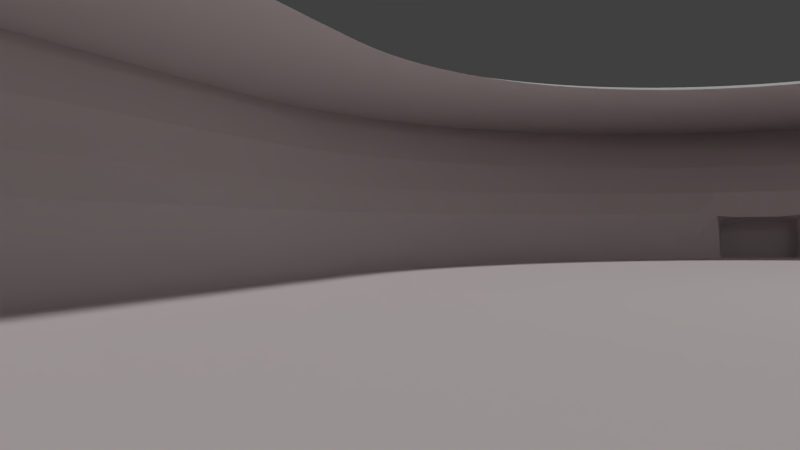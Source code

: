 # Source: Arene_projet.blend  (saved by Blender 2.75.0; exported with 4.5.12 LTS)
import bpy
from mathutils import Matrix  # noqa: F401  (used for matrix-valued properties, if any)

bpy.ops.wm.read_factory_settings(use_empty=True)
scene = bpy.context.scene
scene.name = 'Scene'

# ---- collections
col_collection_1 = bpy.data.collections.new('Collection 1'); scene.collection.children.link(col_collection_1)

# ---- materials (node trees are filled in below, after node groups)
mat_sol = bpy.data.materials.new('sol')
mat_sol.alpha_threshold = 0.0
mat_sol.use_transparent_shadow = False
mat_sol.diffuse_color = (0.8, 0.7295, 0.7295, 1.0)
mat_sol.roughness = 0.5
mat_verre = bpy.data.materials.new('verre')
mat_verre.alpha_threshold = 0.0
mat_verre.use_transparent_shadow = False
mat_verre.roughness = 0.5

# ---- material node trees

# ---- world
world_world = bpy.data.worlds.new('World'); scene.world = world_world
world_world.color = (0.05088, 0.05088, 0.05088)
world_world.use_sun_shadow = False
world_world.sun_shadow_jitter_overblur = 0.0
world_world.cycles.sampling_method = 'MANUAL'
world_world.cycles.sample_map_resolution = 256

# ---- cameras
cam_camera = bpy.data.cameras.new('Camera')
cam_camera.clip_end = 100.0
cam_camera.lens = 35.0
cam_camera.sensor_width = 32.0
cam_camera.sensor_height = 18.0
cam_camera.ortho_scale = 7.314
cam_camera.dof.focus_distance = 0.0
cam_camera.dof.aperture_fstop = 128.0

# ---- lights
light_sun = bpy.data.lights.new('Sun', 'SUN')
light_sun.transmission_factor = 0.0
light_sun.angle = 0.1993
light_sun.energy = 1.0
light_sun.shadow_buffer_clip_start = 0.5
light_sun.shadow_soft_size = 0.1
light_sun.shadow_cascade_max_distance = 1000.0
light_sun.cycles.use_multiple_importance_sampling = False
light_lamp = bpy.data.lights.new('Lamp', 'POINT')
light_lamp.transmission_factor = 0.0
light_lamp.cutoff_distance = 30.0
light_lamp.energy = 100.0
light_lamp.shadow_buffer_clip_start = 1.001
light_lamp.shadow_soft_size = 0.1
light_lamp.shadow_maximum_resolution = 0.006
light_lamp.use_absolute_resolution = True
light_lamp.cycles.use_multiple_importance_sampling = False

# ---- meshes
me_torus = bpy.data.meshes.new('Torus')
me_torus.from_pydata([(1.47, 0.5715, 0.2241), (1.446, 0.5781, 0.3841), (1.338, 0.5781, 0.4914), (1.161, 0.452, 0.4739), (0.912, 0.3727, 0.2556), (0.8126, 0.373, 0.1199), (0.7534, 0.4867, 0.0), (0.7863, 0.4867, -0.1229), (0.8762, 0.4867, -0.2129), (0.9989, 0.4867, -0.2458), (1.122, 0.4867, -0.2129), (1.227, 0.4933, -0.1081), (1.458, 0.8996, 0.2241), (1.433, 0.9021, 0.3841), (1.327, 0.8844, 0.4914), (1.152, 0.8333, 0.4739), (0.9042, 0.7233, 0.2556), (0.8057, 0.6752, 0.1199), (0.7469, 0.6824, 0.0), (0.7796, 0.6878, -0.1229), (0.8687, 0.7027, -0.2129), (0.9904, 0.7231, -0.2458), (1.112, 0.7434, -0.2129), (1.216, 0.7673, -0.1081), (1.42, 1.139, 0.2241), (1.396, 1.137, 0.3841), (1.293, 1.102, 0.4914), (1.122, 1.026, 0.4739), (0.8809, 0.8754, 0.2556), (0.785, 0.8107, 0.1199), (0.7277, 0.805, 0.0), (0.7595, 0.8158, -0.1229), (0.8463, 0.8453, -0.2129), (0.9649, 0.8857, -0.2458), (1.083, 0.926, -0.2129), (1.185, 0.967, -0.1081), (1.358, 1.37, 0.2241), (1.336, 1.365, 0.3841), (1.237, 1.313, 0.4914), (1.073, 1.209, 0.4739), (0.8426, 1.019, 0.2556), (0.7508, 0.9385, 0.1199), (0.696, 0.9234, 0.0), (0.7264, 0.9394, -0.1229), (0.8095, 0.9831, -0.2129), (0.9229, 1.043, -0.2458), (1.036, 1.102, -0.2129), (1.133, 1.16, -0.1081), (1.273, 1.589, 0.2241), (1.252, 1.58, 0.3841), (1.159, 1.512, 0.4914), (1.006, 1.382, 0.4739), (0.7898, 1.154, 0.2556), (0.7038, 1.059, 0.1199), (0.6525, 1.036, 0.0), (0.6809, 1.056, -0.1229), (0.7588, 1.113, -0.2129), (0.8651, 1.191, -0.2458), (0.9714, 1.269, -0.2129), (1.062, 1.342, -0.1081), (1.166, 1.792, 0.2241), (1.147, 1.779, 0.3841), (1.062, 1.697, 0.4914), (0.9215, 1.542, 0.4739), (0.7235, 1.28, 0.2556), (0.6447, 1.172, 0.1199), (0.5977, 1.14, 0.0), (0.6238, 1.165, -0.1229), (0.6951, 1.234, -0.2129), (0.7925, 1.329, -0.2458), (0.8899, 1.424, -0.2129), (0.9732, 1.512, -0.1081), (1.04, 1.975, 0.2241), (1.022, 1.96, 0.3841), (0.9465, 1.864, 0.4914), (0.8213, 1.687, 0.4739), (0.6449, 1.394, 0.2556), (0.5746, 1.273, 0.1199), (0.5327, 1.234, 0.0), (0.556, 1.263, -0.1229), (0.6195, 1.344, -0.2129), (0.7064, 1.454, -0.2458), (0.7932, 1.564, -0.2129), (0.8674, 1.665, -0.1081), (0.8951, 2.136, 0.2241), (0.8801, 2.118, 0.3841), (0.8148, 2.01, 0.4914), (0.7071, 1.814, 0.4739), (0.5552, 1.494, 0.2556), (0.4947, 1.362, 0.1199), (0.4586, 1.316, 0.0), (0.4787, 1.349, -0.1229), (0.5334, 1.44, -0.2129), (0.6081, 1.563, -0.2458), (0.6829, 1.687, -0.2129), (0.7468, 1.799, -0.1081), (0.7351, 2.272, 0.2241), (0.7229, 2.251, 0.3841), (0.6692, 2.134, 0.4914), (0.5807, 1.921, 0.4739), (0.456, 1.578, 0.2556), (0.4063, 1.437, 0.1199), (0.3767, 1.385, 0.0), (0.3931, 1.422, -0.1229), (0.4381, 1.52, -0.2129), (0.4995, 1.655, -0.2458), (0.5609, 1.79, -0.2129), (0.6133, 1.912, -0.1081), (0.5627, 2.38, 0.2241), (0.5533, 2.357, 0.3841), (0.5122, 2.232, 0.4914), (0.4445, 2.006, 0.4739), (0.349, 1.645, 0.2556), (0.311, 1.497, 0.1199), (0.2883, 1.441, 0.0), (0.3009, 1.479, -0.1229), (0.3353, 1.585, -0.2129), (0.3823, 1.729, -0.2458), (0.4293, 1.873, -0.2129), (0.4694, 2.002, -0.1081), (0.3805, 2.458, 0.2241), (0.3742, 2.435, 0.3841), (0.3464, 2.303, 0.4914), (0.3006, 2.068, 0.4739), (0.236, 1.694, 0.2556), (0.2103, 1.54, 0.1199), (0.195, 1.481, 0.0), (0.2035, 1.521, -0.1229), (0.2268, 1.631, -0.2129), (0.2585, 1.782, -0.2458), (0.2903, 1.932, -0.2129), (0.3175, 2.068, -0.1081), (0.1919, 2.506, 0.2241), (0.1887, 2.481, 0.3841), (0.1747, 2.347, 0.4914), (0.1516, 2.106, 0.4739), (0.119, 1.724, 0.2556), (0.1059, 1.582, 0.1124), (0.09825, 1.512, -0.001516), (0.1026, 1.547, -0.1229), (0.1144, 1.66, -0.2129), (0.1304, 1.814, -0.2458), (0.1464, 1.969, -0.2129), (0.1601, 2.107, -0.1081), (5.914e-08, 2.522, 0.2241), (1.161e-07, 2.497, 0.3841), (1.247e-07, 2.361, 0.4914), (4.796e-08, 2.119, 0.4739), (7.8e-09, 1.734, 0.2559), (1.49e-08, 1.595, 0.1084), (6.24e-08, 1.52, -0.009707), (4.284e-08, 1.555, -0.1229), (5.588e-08, 1.669, -0.2129), (5.96e-08, 1.825, -0.2458), (8.196e-08, 1.981, -0.2129), (7.73e-08, 2.121, -0.1081), (-0.1919, 2.506, 0.2241), (-0.1887, 2.481, 0.3841), (-0.1747, 2.347, 0.4914), (-0.1516, 2.106, 0.4739), (-0.119, 1.724, 0.2556), (-0.104, 1.582, 0.1124), (-0.09825, 1.512, -0.001516), (-0.1026, 1.547, -0.1229), (-0.1144, 1.66, -0.2129), (-0.1304, 1.814, -0.2458), (-0.1464, 1.969, -0.2129), (-0.1601, 2.107, -0.1081), (-0.3805, 2.458, 0.2241), (-0.3742, 2.435, 0.3841), (-0.3464, 2.303, 0.4914), (-0.3006, 2.068, 0.4739), (-0.236, 1.694, 0.2556), (-0.2103, 1.54, 0.1199), (-0.195, 1.481, 0.0), (-0.2035, 1.521, -0.1229), (-0.2268, 1.631, -0.2129), (-0.2585, 1.782, -0.2458), (-0.2903, 1.932, -0.2129), (-0.3175, 2.068, -0.1081), (-0.5627, 2.38, 0.2241), (-0.5533, 2.357, 0.3841), (-0.5122, 2.232, 0.4914), (-0.4445, 2.006, 0.4739), (-0.349, 1.645, 0.2556), (-0.311, 1.497, 0.1199), (-0.2883, 1.441, 0.0), (-0.3009, 1.479, -0.1229), (-0.3353, 1.585, -0.2129), (-0.3823, 1.729, -0.2458), (-0.4293, 1.873, -0.2129), (-0.4694, 2.002, -0.1081), (-0.7351, 2.272, 0.2241), (-0.7229, 2.251, 0.3841), (-0.6692, 2.134, 0.4914), (-0.5807, 1.921, 0.4739), (-0.456, 1.578, 0.2556), (-0.4063, 1.437, 0.1199), (-0.3767, 1.385, 0.0), (-0.3931, 1.422, -0.1229), (-0.4381, 1.52, -0.2129), (-0.4995, 1.655, -0.2458), (-0.5609, 1.79, -0.2129), (-0.6133, 1.912, -0.1081), (-0.8951, 2.136, 0.2241), (-0.8801, 2.118, 0.3841), (-0.8148, 2.01, 0.4914), (-0.7071, 1.814, 0.4739), (-0.5552, 1.494, 0.2556), (-0.4947, 1.362, 0.1199), (-0.4586, 1.316, 0.0), (-0.4787, 1.349, -0.1229), (-0.5334, 1.44, -0.2129), (-0.6081, 1.563, -0.2458), (-0.6828, 1.687, -0.2129), (-0.7468, 1.799, -0.1081), (-1.04, 1.975, 0.2241), (-1.022, 1.96, 0.3841), (-0.9465, 1.864, 0.4914), (-0.8213, 1.687, 0.4739), (-0.6449, 1.394, 0.2556), (-0.5746, 1.273, 0.1199), (-0.5327, 1.234, 0.0), (-0.556, 1.263, -0.1229), (-0.6195, 1.344, -0.2129), (-0.7064, 1.454, -0.2458), (-0.7932, 1.564, -0.2129), (-0.8674, 1.665, -0.1081), (-1.166, 1.792, 0.2241), (-1.147, 1.779, 0.3841), (-1.062, 1.697, 0.4914), (-0.9215, 1.542, 0.4739), (-0.7235, 1.28, 0.2556), (-0.6447, 1.172, 0.1199), (-0.5977, 1.14, 0.0), (-0.6238, 1.165, -0.1229), (-0.6951, 1.234, -0.2129), (-0.7925, 1.329, -0.2458), (-0.8899, 1.424, -0.2129), (-0.9732, 1.512, -0.1081), (-1.273, 1.589, 0.2241), (-1.252, 1.58, 0.3841), (-1.159, 1.512, 0.4914), (-1.006, 1.382, 0.4739), (-0.7898, 1.154, 0.2556), (-0.7038, 1.059, 0.1199), (-0.6525, 1.036, 0.0), (-0.6809, 1.056, -0.1229), (-0.7588, 1.113, -0.2129), (-0.8651, 1.191, -0.2458), (-0.9714, 1.269, -0.2129), (-1.062, 1.342, -0.1081), (-1.358, 1.37, 0.2241), (-1.336, 1.365, 0.3841), (-1.237, 1.313, 0.4914), (-1.073, 1.209, 0.4739), (-0.8426, 1.019, 0.2556), (-0.7508, 0.9385, 0.1199), (-0.696, 0.9234, 0.0), (-0.7264, 0.9394, -0.1229), (-0.8095, 0.9831, -0.2129), (-0.9229, 1.043, -0.2458), (-1.036, 1.102, -0.2129), (-1.133, 1.16, -0.1081), (-1.42, 1.139, 0.2241), (-1.396, 1.137, 0.3841), (-1.293, 1.102, 0.4914), (-1.122, 1.026, 0.4739), (-0.8809, 0.8754, 0.2556), (-0.785, 0.8107, 0.1199), (-0.7277, 0.805, 0.0), (-0.7595, 0.8158, -0.1229), (-0.8463, 0.8453, -0.2129), (-0.9649, 0.8857, -0.2458), (-1.083, 0.926, -0.2129), (-1.185, 0.967, -0.1081), (-1.458, 0.8996, 0.2241), (-1.433, 0.9021, 0.3841), (-1.327, 0.8844, 0.4914), (-1.152, 0.8333, 0.4739), (-0.9042, 0.7233, 0.2556), (-0.8057, 0.6752, 0.1199), (-0.7469, 0.6824, 0.0), (-0.7796, 0.6878, -0.1229), (-0.8687, 0.7027, -0.2129), (-0.9904, 0.7231, -0.2458), (-1.112, 0.7434, -0.2129), (-1.216, 0.7673, -0.1081), (-1.47, 0.5715, 0.2241), (-1.446, 0.5781, 0.3841), (-1.338, 0.5781, 0.4914), (-1.161, 0.452, 0.4739), (-0.912, 0.3727, 0.2556), (-0.8126, 0.373, 0.1199), (-0.7534, 0.4867, 0.0), (-0.7863, 0.4867, -0.1229), (-0.8762, 0.4867, -0.2129), (-0.9989, 0.4867, -0.2458), (-1.122, 0.4867, -0.2129), (-1.227, 0.4933, -0.1081), (-1.202, 0.0186, 0.0), (-0.89, -0.0002178, 0.0), (-0.534, -0.0002178, 0.0), (-0.178, -0.0002178, 0.0), (0.178, -0.0002178, 0.0), (0.534, -0.0002178, 0.0), (0.89, -0.0002178, 0.0), (1.202, 0.0186, 0.0), (-1.215, 0.3349, 0.0), (-0.89, 0.3349, 0.0), (-0.534, 0.3349, 0.0), (-0.178, 0.3349, 0.0), (0.178, 0.3349, 0.0), (0.534, 0.3349, 0.0), (0.89, 0.3349, 0.0), (1.214, 0.3349, 0.0), (-1.185, 0.7301, 0.0), (-0.8887, 0.7866, 0.0), (-0.534, 0.7866, 0.0), (-0.178, 0.7866, 0.0), (0.178, 0.7866, 0.0), (0.534, 0.7866, 0.0), (0.8883, 0.7866, 0.0), (1.181, 0.7301, 0.0), (-0.8604, 1.238, 0.0), (-0.534, 1.238, 0.0), (-0.178, 1.238, 0.0), (0.178, 1.238, 0.0), (0.534, 1.238, 0.0), (0.8604, 1.238, 0.0), (-0.8455, 1.634, 0.0), (-0.534, 1.652, 0.0), (-0.178, 1.69, 0.0), (0.178, 1.69, 0.0), (0.534, 1.652, 0.0), (0.8455, 1.634, 0.0), (-0.1335, 2.085, 0.0), (0.1335, 2.085, 0.0), (0.09205, 1.639, -0.02061), (7.637e-08, 1.643, -0.02842), (-0.0956, 1.676, 0.08877), (-0.09205, 1.639, -0.02061), (5.227e-08, 1.685, 0.09658), (0.0956, 1.676, 0.08877), (0.09205, 1.648, -0.0225), (7.753e-08, 1.652, -0.03032), (-0.0956, 1.685, 0.08687), (-0.09205, 1.648, -0.0225), (5.297e-08, 1.694, 0.09468), (0.0956, 1.685, 0.08687), (0.0901, 1.649, -0.0199), (7.555e-08, 1.654, -0.0225), (-0.09338, 1.684, 0.08427), (-0.0901, 1.649, -0.0199), (5.518e-08, 1.692, 0.08687), (0.09338, 1.684, 0.08427), (-0.8652, 1.012, -0.2333), (-0.05964, 1.731, 0.2559), (0.2525, 1.501, -0.1229), (0.479, 1.336, 0.06192), (-1.47, 0.5781, 0.312), (-0.4142, 1.468, -0.1708), (1.223, 0.6659, -0.1081), (-0.4062, 1.802, -0.2333), (0.8433, 0.6878, 0.1771), (-0.5544, 1.61, -0.2458), (-0.9977, 0.9494, 0.3718), (-0.9787, 0.8046, -0.2458), (0.8297, 1.261, -0.2458), (-0.4033, 1.614, 0.2556), (0.3871, 1.554, -0.2129), (0.9868, 1.915, 0.4412), (0.4181, 1.352, 0.0), (0.8079, 1.733, -0.1081), (0.7044, 0.9984, -0.1229), (-0.9278, 1.461, -0.1708), (0.3027, 1.991, -0.1708), (0.8747, 0.02424, -0.2117), (-0.895, 1.118, -0.2458), (-0.4298, 2.269, 0.4914), (0.1532, 1.535, -0.1229), (-0.8194, 1.408, 0.3718), (-0.1822, 2.418, 0.4412), (0.2201, 1.593, 0.1771), (-0.9542, 1.112, 0.3718), (-0.4663, 1.329, -0.0625), (1.368, 1.252, 0.3841), (0.6257, 1.088, 0.0), (0.8194, 1.408, 0.3718), (-0.9964, 0.01585, -0.2444), (0.09606, 2.516, 0.2241), (0.5307, 1.724, -0.2333), (1.307, 1.054, 0.05621), (-0.7594, 0.6845, -0.0625), (0.1385, 1.893, -0.2333), (-0.07328, 1.976, -0.2129), (1.47, 0.5781, 0.312), (0.8652, 1.012, -0.2333), (1.118, 0.6506, -0.2129), (0.5178, 1.407, 0.1771), (-0.8943, 0.8015, 0.2556), (-0.7692, 0.8752, 0.1199), (-0.1982, 1.496, -0.0625), (-0.5771, 1.393, -0.2129), (-1.22, 1.076, 0.5092), (-0.3593, 1.468, 0.1199), (0.5905, 1.215, -0.1229), (-1.158, 0.705, 0.4739), (0.4413, 1.693, -0.2458), (0.05137, 1.552, -0.1229), (1.039, 1.982, 0.312), (-0.7869, 0.4528, 0.06192), (0.4513, 1.401, 0.1199), (0.8001, 0.8296, -0.1708), (0.8178, 1.088, 0.2556), (1.227, -0.0007403, -0.1024), (-0.7174, 1.083, -0.1708), (-1.005, 1.186, -0.2129), (-1.019, 1.428, -0.1081), (-1.384, 0.8938, 0.4412), (-0.6748, 1.208, 0.1771), (-0.6316, 2.049, 0.5092), (-0.3732, 2.04, 0.4739), (0.8816, 1.938, 0.4914), (8.708e-08, 2.528, 0.312), (-0.542, 1.959, -0.1081), (1.024, 0.7773, 0.3718), (0.3612, 2.373, 0.4412), (-0.06526, 1.821, -0.2458), (-0.8495, 2.068, 0.4412), (-1.118, 0.007453, -0.2117), (-0.1348, 1.91, 0.3718), (0.6763, 2.096, 0.05621), (1.166, 1.798, 0.312), (1.391, 1.255, 0.2241), (0.4834, 2.142, 0.5092), (-0.5066, 1.538, 0.2556), (0.6288, 1.65, 0.3718), (-0.7388, 1.627, -0.2129), (-0.2144, 1.573, -0.1708), (0.4956, 1.833, -0.2129), (-0.751, 0.6201, 0.0), (1.019, 1.428, -0.1081), (-0.5905, 1.215, -0.1229), (-0.2201, 1.593, 0.1771), (0.04908, 1.517, -0.009707), (1.025, 0.9062, -0.2333), (1.416, 1.02, 0.3841), (-0.5914, 2.184, 0.4914), (-0.4364, 1.386, -0.1229), (-0.4721, 2.421, 0.2241), (0.7398, 0.8091, -0.0625), (0.8234, 1.972, 0.05621), (-0.811, 1.152, -0.2333), (0.2424, 1.705, -0.2333), (-1.139, 0.9319, 0.4739), (-1.221, 1.691, 0.2241), (1.209, 1.548, 0.4412), (1.295, 1.473, 0.3841), (0.9522, 2.04, 0.3841), (1.252, 0.8698, 0.5092), (0.1982, 1.496, -0.0625), (0.827, 1.607, -0.1708), (-0.6014, 1.314, 0.1771), (1.099, 1.118, 0.4739), (-0.05724, 1.666, -0.2129), (-0.1649, 2.25, 0.5092), (-0.8178, 1.088, 0.2556), (-1.227, -0.0007403, -0.1024), (0.4142, 1.468, -0.1708), (-1.201, 1.681, 0.3841), (1.25, 1.267, 0.05621), (-0.9806, 1.073, -0.2333), (-0.8949, 2.143, 0.312), (-0.3584, 1.655, -0.2333), (0.2817, 2.46, 0.3841), (-0.6579, 1.51, -0.2458), (0.8733, 0.6302, -0.2129), (0.7802, 0.6744, 0.06192), (-0.9046, 0.8652, -0.2333), (-0.5564, 1.25, 0.06192), (-0.8106, 0.5794, 0.1199), (1.13, 0.9417, -0.1708), (-0.4181, 1.352, 0.0), (0.816, 2.206, 0.2241), (-0.842, 1.377, -0.2333), (-0.3474, 1.451, -0.1229), (0.812, -0.02925, 0.1197), (-1.311, 0.9937, 0.4914), (0.06526, 1.821, -0.2458), (1.005, 1.186, -0.2129), (1.094, 1.462, 0.5092), (-1.073, 1.655, 0.05621), (0.6077, 1.149, -0.0625), (-0.6077, 1.149, -0.0625), (-0.4475, 1.929, -0.1708), (0.1527, 2.029, -0.1708), (-0.7304, 1.537, 0.3718), (0.3732, 2.04, 0.4739), (-0.09914, 1.532, 0.05996), (-0.2611, 1.52, 0.1199), (0.4682, 1.587, -0.2333), (-1.112, 1.605, 0.4914), (0.6754, 1.116, 0.1199), (-0.8747, 0.02424, -0.2117), (-1.104, 1.885, 0.2241), (0.7126, 0.8646, 0.0), (1.396, 0.5781, 0.4412), (-0.7858, 0.9636, 0.1771), (-0.08014, 2.116, -0.1081), (0.2608, 2.327, 0.4914), (0.6461, 1.626, -0.2333), (-1.368, 1.252, 0.3841), (-0.2747, 1.858, -0.2333), (0.05964, 1.731, 0.2559), (0.5179, 1.307, -0.1229), (-0.8001, 0.8296, -0.1708), (-0.7967, 0.7448, 0.1199), (-0.3269, 2.209, 0.5092), (0.658, 1.29, -0.2129), (0.5564, 1.25, 0.06192), (1.139, 0.9319, 0.4739), (-0.9099, 0.6133, 0.2556), (-1.159, 0.7513, -0.1708), (-0.4513, 1.401, 0.1199), (0.8216, 0.8299, 0.1771), (-1.013, 1.3, -0.1708), (0.9787, 0.8046, -0.2458), (0.6808, 1.857, -0.1081), (-0.3871, 1.554, -0.2129), (-0.2186, 1.952, -0.2129), (0.8945, 1.265, 0.3718), (0.6225, 1.74, -0.2129), (-0.6572, 1.197, -0.1708), (1.099, 1.252, -0.1081), (-1.307, 1.054, 0.05621), (1.235e-07, 2.433, 0.4412), (1.457, 0.9061, 0.312), (0.3805, 2.464, 0.312), (0.8949, 2.143, 0.312), (-0.7689, 1.932, 0.5092), (0.9129, -0.001305, 0.2577), (-0.7285, 0.9997, 0.1199), (0.4033, 1.614, 0.2556), (0.534, 2.299, 0.4412), (-0.04908, 1.517, -0.009707), (0.7858, 0.9636, 0.1771), (-1.266, 1.208, 0.4914), (-0.2931, 1.455, -0.0625), (0.2813, 1.609, -0.2129), (-0.812, -0.02925, 0.1197), (0.8213, 0.6948, -0.1708), (0.9317, 1.348, -0.2129), (-0.7398, 0.8091, -0.0625), (-0.4862, 1.481, -0.2129), (-0.2673, 1.876, 0.3718), (1.311, 0.9937, 0.4914), (-0.7838, 0.6228, -0.1229), (0.07593, 2.115, 0.4739), (-1.118, 0.6506, -0.2129), (-1.396, 0.5781, 0.4412), (0.5176, 2.196, 0.05621), (5.546e-09, 1.636, 0.1781), (-0.9213, 1.589, -0.1081), (0.2747, 1.858, -0.2333), (0.4642, 2.398, 0.3841), (-0.2391, 2.089, -0.1081), (0.743, 1.281, -0.2333), (-1.441, 1.02, 0.2241), (-0.743, 1.281, -0.2333), (0.5544, 1.61, -0.2458), (-0.4413, 1.693, -0.2458), (0.2037, 1.509, 0.06192), (-0.675, 0.98, 0.0), (-1.041, 1.296, 0.4739), (-0.7582, 1.219, 0.2556), (-0.9868, 1.915, 0.4412), (0.811, 1.152, -0.2333), (0.4962, 1.276, 0.0), (1.317, 1.48, 0.2241), (1.033, 0.3972, 0.3718), (0.9806, 1.073, -0.2333), (-0.5307, 1.724, -0.2333), (0.9957, 0.6404, -0.2458), (-0.317, 1.529, -0.1708), (-0.1765, 2.312, 0.05621), (0.7594, 0.6845, -0.0625), (0.1779, 1.711, 0.2556), (-1.025, 0.9062, -0.2333), (-0.5416, 1.245, -0.0625), (0.08745, 2.356, 0.4914), (0.1919, 2.512, 0.312), (0.7582, 1.219, 0.2556), (-0.7703, 0.752, -0.1229), (-0.2817, 2.46, 0.3841), (-1.263, 0.555, 0.5092), (-0.9285, 0.7127, -0.2333), (-0.6808, 1.857, -0.1081), (0.4298, 2.269, 0.4914), (0.6316, 2.049, 0.5092), (-1.358, 1.376, 0.312), (0.8729, 1.616, 0.4739), (0.6572, 1.197, -0.1708), (-0.6243, 1.152, 0.06192), (-0.2931, 1.672, 0.2556), (0.2931, 1.455, -0.0625), (0.7689, 1.932, 0.5092), (-0.5178, 1.407, 0.1771), (0.8584, 0.7743, -0.2129), (-0.111, 1.624, 0.1772), (1.107, 1.741, 0.4412), (0.9449, 0.9646, -0.2458), (0.1081, 1.6, -0.1708), (0.5356, 1.319, 0.1199), (1.334, 0.00315, 0.49), (-0.9564, 1.824, 0.05621), (-0.09445, 2.491, 0.3841), (1.263, 0.555, 0.5092), (-0.727, 0.9263, 0.06192), (-0.4962, 1.276, 0.0), (0.7438, 0.878, -0.1229), (-0.2424, 1.705, -0.2333), (-0.2865, 2.484, 0.2241), (0.5164, 1.745, 0.3718), (1.201, 1.681, 0.3841), (-0.7381, 0.7439, 0.0), (-0.8216, 0.8299, 0.1771), (0.542, 1.959, -0.1081), (1.171, 1.468, 0.05621), (1.167, 1.274, 0.5092), (-1.033, 0.3972, 0.3718), (0.1584, 1.557, 0.1197), (0.4364, 1.386, -0.1229), (0.5771, 1.393, -0.2129), (0.7601, 0.8026, 0.06192), (-0.5135, 1.966, 0.4739), (0.317, 1.529, -0.1708), (-0.9192, 1.231, -0.2333), (-0.7502, 1.392, -0.2458), (0.2144, 1.573, -0.1708), (-1.441, 0.7825, 0.3841), (-0.1385, 1.893, -0.2333), (0.6633, 1.044, -0.0625), (0.9278, 1.461, -0.1708), (-0.785, 1.049, -0.2129), (-0.735, 2.278, 0.312), (0.9099, 0.6133, 0.2556), (8.103e-08, 2.042, -0.1708), (1.384, 0.8938, 0.4412), (0.7703, 0.752, -0.1229), (-1.295, 1.473, 0.3841), (-0.6288, 1.65, 0.3718), (-0.534, 2.299, 0.4412), (0.1947, 1.799, -0.2458), (1.061, 1.015, -0.2129), (-0.7428, 2.073, 0.4914), (0.09997, 1.521, -0.0625), (-0.05137, 1.552, -0.1229), (1.441, -0.001135, 0.3832), (-1.167, 1.274, 0.5092), (0.7505, 1.51, -0.2333), (-0.5356, 1.319, 0.1199), (1.112, 1.605, 0.4914), (0.4253, 1.485, 0.1771), (-0.6633, 1.044, -0.0625), (-0.6856, 1.339, 0.2556), (0.6856, 1.339, 0.2556), (0.1468, 1.494, 0.0), (0.9542, 1.112, 0.3718), (0.05724, 1.666, -0.2129), (-0.09205, 1.576, -0.007346), (-1.223, 0.6659, -0.1081), (-0.1584, 1.557, 0.1197), (1.42, 1.145, 0.312), (-0.9129, -0.001305, 0.2577), (-0.8424, 1.495, -0.2129), (0.3584, 1.655, -0.2333), (-1.002, 1.636, 0.5092), (-0.8234, 1.972, 0.05621), (-0.1527, 2.029, -0.1708), (-1.416, 1.02, 0.3841), (0.7174, 1.083, -0.1708), (1.158, 0.705, 0.4739), (-0.9365, 0.4867, -0.2333), (0.7381, 0.7439, 0.0), (-0.3208, 1.757, -0.2458), (0.7655, 1.752, 0.4739), (0.9365, 0.4867, -0.2333), (-1.199, 1.413, 0.4914), (-0.8932, 1.794, 0.5092), (0.6496, 2.328, 0.2241), (-1.341, 0.8342, 0.05621), (0.6243, 1.152, 0.06192), (1.16, 1.064, -0.1081), (-0.8023, 2.186, 0.3841), (-0.9653, 1.463, 0.4739), (-0.7653, 0.9598, -0.1708), (0.6622, 1.398, -0.2333), (-0.5848, 1.843, -0.1708), (1.46, -0.001816, 0.2196), (0.2265, 2.09, 0.4739), (0.2931, 1.672, 0.2556), (-0.8079, 1.733, -0.1081), (0.9653, 1.463, 0.4739), (-1.13, 0.9417, -0.1708), (-0.5857, 1.301, -0.1708), (0.1822, 2.418, 0.4412), (-0.07593, 2.115, 0.4739), (0.7388, 1.627, -0.2129), (1.358, 1.376, 0.312), (-1.052, 0.7334, -0.2333), (-0.1468, 1.494, 0.0), (-0.4834, 2.142, 0.5092), (1.005, 1.781, 0.4914), (0.6978, 2.196, 0.4412), (-0.9684, 2.057, 0.2241), (-0.6461, 1.626, -0.2333), (1.334, 0.7736, 0.4914), (0.7366, 1.09, 0.1771), (-0.3602, 1.904, -0.2129), (-1.441, -0.001135, 0.3832), (0.3011, 1.467, 0.06192), (-1.353, 0.5324, 0.05621), (0.6387, 2.306, 0.3841), (-1.466, 0.778, 0.2241), (0.2865, 2.484, 0.2241), (0.6748, 1.208, 0.1771), (5.774e-08, 1.746, -0.2333), (0.8288, 0.9146, -0.2129), (0.8284, 0.4867, -0.1708), (0.727, 0.9263, 0.06192), (1.158, -0.01163, 0.4707), (-0.7076, 0.9295, -0.0625), (0.2611, 1.52, 0.1199), (0.5857, 1.301, -0.1708), (0.8106, 0.5794, 0.1199), (-0.7277, 1.175, -0.2129), (-1.099, 1.118, 0.4739), (0.2391, 2.089, -0.1081), (-0.8288, 0.9146, -0.2129), (-0.7655, 1.752, 0.4739), (0.5658, 1.187, 0.0), (1.159, 0.7513, -0.1708), (0.383, 1.399, -0.0625), (-0.7601, 0.8026, 0.06192), (-0.6622, 1.398, -0.2333), (-0.08745, 2.356, 0.4914), (0.111, 1.624, 0.1772), (1.221, 1.691, 0.2241), (0.6579, 1.51, -0.2458), (-0.3953, 1.821, 0.3718), (-0.1532, 1.535, -0.1229), (0.4475, 1.929, -0.1708), (-1.273, 1.595, 0.312), (0.4862, 1.481, -0.2129), (-1.202, 0.8675, -0.1081), (-1.334, 0.00315, 0.49), (-0.7659, 0.4867, -0.0625), (0.895, 1.118, -0.2458), (1.353, 0.5324, 0.05621), (-0.3939, 2.036, -0.1081), (0.5914, 2.184, 0.4914), (0.7529, -0.001565, 0.0), (0.8943, 0.8015, 0.2556), (-0.7044, 0.9984, -0.1229), (0.9192, 1.231, -0.2333), (-0.3935, 1.409, 0.06192), (0.3501, 2.268, 0.05621), (4.843e-08, 1.609, -0.1708), (0.2419, 1.462, 0.0), (0.7659, 0.4867, -0.0625), (0.7076, 0.9295, -0.0625), (-1.289, 1.34, 0.4412), (0.2186, 1.952, -0.2129), (0.4663, 1.329, -0.0625), (-0.8816, 1.938, 0.4914), (-0.5701, 1.5, -0.2333), (-0.1222, 1.736, -0.2333), (-0.8433, 0.6878, 0.1771), (-0.6815, 1.043, 0.06192), (0.6107, 1.223, 0.1199), (0.1348, 1.91, 0.3718), (0.3474, 1.451, -0.1229), (1.104, 1.885, 0.2241), (1.199, 1.413, 0.4914), (0.8932, 1.794, 0.5092), (-0.7438, 0.878, -0.1229), (6.449e-08, 2.326, 0.05621), (-0.5626, 2.386, 0.312), (0.645, 1.87, 0.4739), (1.348, 1.121, 0.4412), (-1.099, 0.835, -0.2129), (-1.42, 1.145, 0.312), (-0.5658, 1.187, 0.0), (-1.107, 1.741, 0.4412), (-0.1779, 1.711, 0.2556), (-0.3612, 2.373, 0.4412), (-0.8284, 0.4867, -0.1708), (1.466, 0.778, 0.2241), (-1.158, -0.01163, 0.4707), (1.061, 0.4867, -0.2333), (0.3953, 1.821, 0.3718), (-0.2813, 1.609, -0.2129), (0.6012, 1.446, 0.2556), (0.8495, 2.068, 0.4412), (-0.8297, 1.261, -0.2458), (0.09445, 2.491, 0.3841), (1.013, 1.3, -0.1708), (-1.024, 0.7773, 0.3718), (-1.391, 1.255, 0.2241), (-0.4253, 1.485, 0.1771), (5.122e-08, 1.529, -0.0625), (0.7653, 0.9598, -0.1708), (0.7838, 0.6228, -0.1229), (-0.5043, 1.391, -0.1708), (-0.2608, 2.327, 0.4914), (-0.9522, 2.04, 0.3841), (0.9285, 0.7127, -0.2333), (-0.1947, 1.799, -0.2458), (0.1649, 2.25, 0.5092), (1.099, 0.835, -0.2129), (-0.7126, 0.8646, 0.0), (-0.09606, 2.516, 0.2241), (0.4721, 2.421, 0.2241), (0.7428, 2.073, 0.4914), (1.073, 1.655, 0.05621), (1.041, 1.296, 0.4739), (-0.3011, 1.467, 0.06192), (0.735, 2.278, 0.312), (-0.827, 1.607, -0.1708), (1.086, 1.871, 0.3841), (-0.6107, 1.223, 0.1199), (0.842, 1.377, -0.2333), (-0.8506, 0.3518, 0.1771), (-1.46, -0.001816, 0.2196), (0.3255, 1.548, 0.1771), (-0.9317, 1.348, -0.2129), (-1.094, 1.462, 0.5092), (-1.061, 0.4867, -0.2333), (-0.5176, 2.196, 0.05621), (-0.9449, 0.9646, -0.2458), (-1.252, 0.8698, 0.5092), (-0.4956, 1.833, -0.2129), (-0.5164, 1.745, 0.3718), (-1.25, 1.267, 0.05621), (7.078e-08, 1.904, -0.2333), (0.751, 0.6201, 0.0), (0.8506, 0.3518, 0.1771), (-0.6531, 1.111, -0.1229), (0.08014, 2.116, -0.1081), (0.7692, 0.8752, 0.1199), (-0.7119, 1.735, -0.1708), (0.3939, 2.036, -0.1081), (-0.09997, 1.521, -0.0625), (-0.8729, 1.616, 0.4739), (0.1707, 1.647, -0.2129), (0.3935, 1.409, 0.06192), (0.1018, 1.532, 0.05996), (0.9213, 1.589, -0.1081), (-0.6763, 2.096, 0.05621), (0.5701, 1.5, -0.2333), (-0.383, 1.399, -0.0625), (-0.2419, 1.462, 0.0), (-0.3027, 1.991, -0.1708), (0.8023, 2.186, 0.3841), (0.9977, 0.9494, 0.3718), (-0.6012, 1.446, 0.2556), (-0.6387, 2.306, 0.3841), (0.4062, 1.802, -0.2333), (0.785, 1.049, -0.2129), (-0.8584, 0.7743, -0.2129), (0.9046, 0.8652, -0.2333), (0.6014, 1.314, 0.1771), (0.7967, 0.7448, 0.1199), (-0.8945, 1.265, 0.3718), (0.7855, 0.03039, -0.1222), (-1.17, 0.4867, -0.1708), (0.3593, 1.468, 0.1199), (1.273, 1.595, 0.312), (0.8635, 0.9478, 0.2556), (-0.1919, 2.512, 0.312), (0.07328, 1.976, -0.2129), (-0.05202, 1.59, 0.1083), (-0.7529, -0.001565, 0.0), (-0.479, 1.336, 0.06192), (-1.005, 1.781, 0.4914), (-0.1081, 1.6, -0.1708), (0.5848, 1.843, -0.1708), (0.8424, 1.495, -0.2129), (1.341, 0.8342, 0.05621), (-0.7802, 0.6744, 0.06192), (0.1222, 1.736, -0.2333), (-0.816, 2.206, 0.2241), (1.289, 1.34, 0.4412), (-1.08, 1.125, -0.1708), (0.5043, 1.391, -0.1708), (-0.5179, 1.307, -0.1229), (-0.8635, 0.9478, 0.2556), (-0.3329, 1.414, 0.0), (1.22, 1.076, 0.5092), (-0.2525, 1.501, -0.1229), (-1.334, 0.7736, 0.4914), (-1.348, 1.121, 0.4412), (-1.166, 1.798, 0.312), (-0.3805, 2.464, 0.312), (0.6815, 1.043, 0.06192), (1.441, 0.7825, 0.3841), (0.7304, 1.537, 0.3718), (0.7285, 0.9997, 0.1199), (1.118, 0.007453, -0.2117), (-0.9957, 0.6404, -0.2458), (1.17, 0.4867, -0.1708), (0.3329, 1.414, 0.0), (-0.7366, 1.09, 0.1771), (0.5066, 1.538, 0.2556), (0.6531, 1.111, -0.1229), (-1.16, 1.064, -0.1081), (-1.099, 1.252, -0.1081), (-0.658, 1.29, -0.2129), (-1.457, 0.9061, 0.312), (-0.6978, 2.196, 0.4412), (2.084e-08, 1.921, 0.3718), (-0.6754, 1.116, 0.1199), (0.3269, 2.209, 0.5092), (-1.039, 1.982, 0.312), (0.3208, 1.757, -0.2458), (0.9564, 1.824, 0.05621), (-0.7855, 0.03039, -0.1222), (-1.317, 1.48, 0.2241), (1.441, 1.02, 0.2241), (1.052, 0.7334, -0.2333), (-1.086, 1.871, 0.3841), (-0.2265, 2.09, 0.4739), (-0.645, 1.87, 0.4739), (0.7502, 1.392, -0.2458), (1.08, 1.125, -0.1708), (0.7119, 1.735, -0.1708), (1.202, 0.8675, -0.1081), (-0.4682, 1.587, -0.2333), (-0.6225, 1.74, -0.2129), (-0.3255, 1.548, 0.1771), (-0.7505, 1.51, -0.2333), (-0.1707, 1.647, -0.2129), (-0.8733, 0.6302, -0.2129), (-0.2037, 1.509, 0.06192), (0.7277, 1.175, -0.2129), (0.05202, 1.59, 0.1083), (0.5416, 1.245, -0.0625), (0.675, 0.98, 0.0), (-0.4642, 2.398, 0.3841), (-0.3501, 2.268, 0.05621), (0.9964, 0.01585, -0.2444), (-1.061, 1.015, -0.2129), (-1.209, 1.548, 0.4412), (-0.6496, 2.328, 0.2241), (-0.6257, 1.088, 0.0), (1.016e-07, 2.264, 0.5092), (0.7869, 0.4528, 0.06192), (0.3602, 1.904, -0.2129), (0.2673, 1.876, 0.3718), (1.266, 1.208, 0.4914), (0.5135, 1.966, 0.4739), (0.9684, 2.057, 0.2241), (1.002, 1.636, 0.5092), (-1.171, 1.468, 0.05621), (0.5626, 2.386, 0.312), (-0.8213, 0.6948, -0.1708), (0.1765, 2.312, 0.05621), (-1.068, -0.0002178, 0.0), (-0.712, -0.0002178, 0.0), (-0.356, -0.0002178, 0.0), (1.49e-08, -0.0002178, 0.0), (0.356, -0.0002178, 0.0), (0.712, -0.0002178, 0.0), (1.068, -0.0002178, 0.0), (-1.216, 0.109, 0.0), (-0.89, 0.109, 0.0), (-1.067, 0.3349, 0.0), (-0.534, 0.109, 0.0), (-0.712, 0.3349, 0.0), (-0.178, 0.109, 0.0), (-0.356, 0.3349, 0.0), (0.178, 0.109, 0.0), (1.49e-08, 0.3349, 0.0), (0.534, 0.109, 0.0), (0.356, 0.3349, 0.0), (0.89, 0.109, 0.0), (0.712, 0.3349, 0.0), (1.216, 0.109, 0.0), (1.067, 0.3349, 0.0), (-1.206, 0.5607, 0.0), (-0.8894, 0.5607, 0.0), (-1.058, 0.749, 0.0), (-0.534, 0.5607, 0.0), (-0.712, 0.7866, 0.0), (-0.178, 0.5607, 0.0), (-0.356, 0.7866, 0.0), (0.178, 0.5607, 0.0), (1.49e-08, 0.7866, 0.0), (0.534, 0.5607, 0.0), (0.356, 0.7866, 0.0), (0.8892, 0.5607, 0.0), (0.712, 0.7866, 0.0), (1.204, 0.5607, 0.0), (1.055, 0.749, 0.0), (-0.8604, 1.012, 0.0), (-0.534, 1.012, 0.0), (-0.712, 1.238, 0.0), (-0.178, 1.012, 0.0), (-0.356, 1.238, 0.0), (0.178, 1.012, 0.0), (1.49e-08, 1.238, 0.0), (0.534, 1.012, 0.0), (0.356, 1.238, 0.0), (0.8604, 1.012, 0.0), (0.712, 1.238, 0.0), (-0.8604, 1.464, 0.0), (-0.534, 1.464, 0.0), (-0.712, 1.652, 0.0), (-0.178, 1.464, 0.0), (-0.356, 1.652, 0.0), (0.178, 1.464, 0.0), (1.49e-08, 1.69, 0.0), (0.534, 1.464, 0.0), (0.356, 1.652, 0.0), (0.8604, 1.464, 0.0), (0.712, 1.652, 0.0), (-0.1483, 1.916, 0.0), (0.1483, 1.916, 0.0), (1.49e-08, 2.104, 0.0), (0.04895, 1.64, -0.02842), (-0.1001, 1.657, 0.03408), (-0.04895, 1.64, -0.02842), (0.1001, 1.657, 0.03408), (-0.05113, 1.682, 0.09658), (0.05113, 1.682, 0.09658), (-0.09569, 1.616, 0.1014), (0.09569, 1.616, 0.1014), (0.09205, 1.576, -0.007346), (7.043e-08, 1.58, -0.01516), (4.109e-08, 1.627, 0.1089), (0.04895, 1.649, -0.03032), (-0.1001, 1.666, 0.03218), (-0.04895, 1.649, -0.03032), (0.1001, 1.666, 0.03218), (-0.05113, 1.691, 0.09468), (0.05113, 1.691, 0.09468), (-0.09205, 1.648, -0.0225), (-0.0956, 1.685, 0.08687), (5.285e-08, 1.694, 0.09468), (7.707e-08, 1.652, -0.03032), (0.0956, 1.685, 0.08687), (0.09205, 1.648, -0.0225), (0.04908, 1.651, -0.0225), (-0.09383, 1.666, 0.03218), (-0.04908, 1.651, -0.0225), (6.496e-08, 1.673, 0.03218), (0.09383, 1.666, 0.03218), (-0.051, 1.688, 0.08687), (0.051, 1.688, 0.08687), (5.285e-08, 1.694, 0.09468), (0.0956, 1.685, 0.08687), (0.09205, 1.648, -0.0225), (7.707e-08, 1.652, -0.03032), (-0.09205, 1.648, -0.0225), (-0.0956, 1.685, 0.08687), (-0.04895, 1.649, -0.03032), (-0.05113, 1.691, 0.09468), (-0.1001, 1.666, 0.03218), (0.1001, 1.666, 0.03218), (-0.05004, 1.67, 0.03218), (0.05004, 1.67, 0.03218), (0.1001, 1.666, 0.03218), (0.04895, 1.649, -0.03032), (0.05113, 1.691, 0.09468), (0.05113, 1.691, 0.09468), (0.04895, 1.649, -0.03032), (0.05123, 1.624, 0.1087), (-0.05123, 1.624, 0.1087), (-0.04895, 1.577, -0.01516), (0.04895, 1.577, -0.01516), (-0.1001, 1.666, 0.03218), (1.49e-08, 1.916, 0.0), (0.712, 1.464, 0.0), (0.356, 1.464, 0.0), (1.49e-08, 1.464, 0.0), (-0.356, 1.464, 0.0), (-0.712, 1.464, 0.0), (0.712, 1.012, 0.0), (0.356, 1.012, 0.0), (1.49e-08, 1.012, 0.0), (-0.356, 1.012, 0.0), (-0.712, 1.012, 0.0), (1.061, 0.5607, 0.0), (0.712, 0.5607, 0.0), (0.356, 0.5607, 0.0), (1.49e-08, 0.5607, 0.0), (-0.356, 0.5607, 0.0), (-0.712, 0.5607, 0.0), (-1.063, 0.5607, 0.0), (1.068, 0.109, 0.0), (0.712, 0.109, 0.0), (0.356, 0.109, 0.0), (1.49e-08, 0.109, 0.0), (-0.356, 0.109, 0.0), (-0.712, 0.109, 0.0), (-1.068, 0.109, 0.0), (1.349, -0.001732, 0.05621), (1.167, 0.004065, -0.1708), (1.059, 0.01154, -0.2333), (0.9342, 0.02016, -0.2333), (0.8263, 0.02763, -0.1708), (0.764, 0.03194, -0.0625), (0.7855, -0.0316, 0.06172), (0.8506, -0.02058, 0.178), (1.032, -0.00973, 0.3712), (1.259, -0.001049, 0.5071), (1.392, 0.002155, 0.4412), (1.466, -0.002992, 0.312), (-0.05113, 1.691, 0.09468), (-0.04895, 1.649, -0.03032), (-1.349, -0.001732, 0.05621), (-1.167, 0.004065, -0.1708), (-1.059, 0.01154, -0.2333), (-0.9342, 0.02016, -0.2333), (-0.8263, 0.02763, -0.1708), (-0.764, 0.03194, -0.0625), (-0.7855, -0.0316, 0.06172), (-0.8506, -0.02058, 0.178), (-1.032, -0.00973, 0.3712), (-1.259, -0.001049, 0.5071), (-1.392, 0.002155, 0.4412), (-1.466, -0.002992, 0.312), (-1.348, 0.7223, 0.05621), (-1.166, 0.6546, -0.1708), (-1.058, 0.6456, -0.2333), (-0.9335, 0.6352, -0.2333), (-0.8257, 0.6263, -0.1708), (-0.7635, 0.6211, -0.0625), (-0.7846, 0.6069, 0.06192), (-0.8486, 0.5834, 0.1771), (-1.03, 0.6553, 0.3718), (-1.259, 0.7626, 0.5092), (-1.391, 0.7784, 0.4412), (-1.465, 0.7845, 0.312), (-1.325, 0.9446, 0.05621), (-1.146, 0.8468, -0.1708), (-1.04, 0.8201, -0.2333), (-0.9175, 0.7892, -0.2333), (-0.8116, 0.7624, -0.1708), (-0.7504, 0.747, -0.0625), (-0.7711, 0.7388, 0.06192), (-0.8341, 0.761, 0.1771), (-1.013, 0.8656, 0.3718), (-1.238, 0.9732, 0.5092), (-1.367, 1.008, 0.4412), (-1.44, 1.026, 0.312), (-1.279, 1.161, 0.05621), (-1.106, 1.034, -0.1708), (-1.004, 0.99, -0.2333), (-0.8858, 0.9392, -0.2333), (-0.7836, 0.8951, -0.1708), (-0.7245, 0.8697, -0.0625), (-0.7445, 0.8649, 0.06192), (-0.8053, 0.8974, 0.1771), (-0.9779, 1.031, 0.3718), (-1.195, 1.176, 0.5092), (-1.32, 1.231, 0.4412), (-1.391, 1.262, 0.312), (-1.212, 1.368, 0.05621), (-1.048, 1.213, -0.1708), (-0.9509, 1.153, -0.2333), (-0.839, 1.083, -0.2333), (-0.7421, 1.022, -0.1708), (-0.6862, 0.987, -0.0625), (-0.7052, 0.9854, 0.06192), (-0.7627, 1.028, 0.1771), (-0.9262, 1.19, 0.3718), (-1.132, 1.369, 0.5092), (-1.25, 1.445, 0.4412), (-1.317, 1.487, 0.312), (-1.123, 1.563, 0.05621), (-0.9714, 1.381, -0.1708), (-0.8815, 1.305, -0.2333), (-0.7778, 1.217, -0.2333), (-0.688, 1.141, -0.1708), (-0.6362, 1.097, -0.0625), (-0.6537, 1.098, 0.06192), (-0.7071, 1.15, 0.1771), (-0.8586, 1.338, 0.3718), (-1.049, 1.55, 0.5092), (-1.159, 1.645, 0.4412), (-1.221, 1.698, 0.312), (-1.016, 1.741, 0.05621), (-0.8783, 1.535, -0.1708), (-0.7971, 1.445, -0.2333), (-0.7033, 1.34, -0.2333), (-0.6221, 1.25, -0.1708), (-0.5752, 1.198, -0.0625), (-0.5911, 1.202, 0.06192), (-0.6394, 1.262, 0.1771), (-0.7764, 1.474, 0.3718), (-0.9488, 1.717, 0.5092), (-1.048, 1.829, 0.4412), (-1.104, 1.891, 0.312), (-0.8909, 1.899, 0.05621), (-0.7703, 1.672, -0.1708), (-0.6991, 1.569, -0.2333), (-0.6168, 1.45, -0.2333), (-0.5456, 1.347, -0.1708), (-0.5045, 1.288, -0.0625), (-0.5184, 1.294, 0.06192), (-0.5607, 1.362, 0.1771), (-0.6809, 1.595, 0.3718), (-0.8321, 1.865, 0.5092), (-0.9191, 1.993, 0.4412), (-0.9682, 2.064, 0.312), (-0.7507, 2.036, 0.05621), (-0.649, 1.79, -0.1708), (-0.589, 1.676, -0.2333), (-0.5197, 1.545, -0.2333), (-0.4597, 1.431, -0.1708), (-0.4251, 1.365, -0.0625), (-0.4368, 1.374, 0.06192), (-0.4725, 1.448, 0.1771), (-0.5737, 1.7, 0.3718), (-0.7011, 1.992, 0.5092), (-0.7745, 2.133, 0.4412), (-0.8158, 2.212, 0.312), (-0.5976, 2.148, 0.05621), (-0.5167, 1.887, -0.1708), (-0.4689, 1.764, -0.2333), (-0.4138, 1.622, -0.2333), (-0.366, 1.499, -0.1708), (-0.3384, 1.428, -0.0625), (-0.3477, 1.439, 0.06192), (-0.3761, 1.518, 0.1771), (-0.4567, 1.785, 0.3718), (-0.5582, 2.097, 0.5092), (-0.6166, 2.249, 0.4412), (-0.6495, 2.334, 0.312), (-0.4343, 2.234, 0.05621), (-0.3755, 1.961, -0.1708), (-0.3408, 1.832, -0.2333), (-0.3007, 1.682, -0.2333), (-0.266, 1.552, -0.1708), (-0.2459, 1.477, -0.0625), (-0.2527, 1.489, 0.06192), (-0.2734, 1.572, 0.1771), (-0.3319, 1.851, 0.3718), (-0.4057, 2.177, 0.5092), (-0.4481, 2.338, 0.4412), (-0.472, 2.427, 0.312), (-0.2636, 2.292, 0.05621), (-0.2279, 2.011, -0.1708), (-0.2068, 1.877, -0.2333), (-0.1825, 1.722, -0.2333), (-0.1614, 1.587, -0.1708), (-0.1493, 1.51, -0.0625), (-0.1534, 1.523, 0.06189), (-0.1659, 1.609, 0.1771), (-0.2015, 1.895, 0.3718), (-0.2462, 2.231, 0.5092), (-0.272, 2.398, 0.4412), (-0.2865, 2.49, 0.312), (-0.08837, 2.321, 0.05621), (-0.07641, 2.037, -0.1708), (-0.06934, 1.9, -0.2333), (-0.06118, 1.742, -0.2333), (-0.05412, 1.605, -0.1708), (-0.05004, 1.526, -0.0625), (-0.1001, 1.594, 0.04734), (-0.05566, 1.633, 0.1776), (-0.06754, 1.918, 0.3718), (-0.08254, 2.259, 0.5092), (-0.09117, 2.428, 0.4412), (-0.09604, 2.522, 0.312), (0.08837, 2.321, 0.05621), (0.07641, 2.037, -0.1708), (0.06934, 1.9, -0.2333), (0.06118, 1.742, -0.2333), (0.05412, 1.605, -0.1708), (0.05004, 1.526, -0.0625), (0.1001, 1.594, 0.04734), (0.05566, 1.633, 0.1776), (0.06754, 1.918, 0.3718), (0.08254, 2.259, 0.5092), (0.09117, 2.428, 0.4412), (0.09604, 2.522, 0.312), (0.2636, 2.292, 0.05621), (0.2279, 2.011, -0.1708), (0.2068, 1.877, -0.2333), (0.1825, 1.722, -0.2333), (0.1614, 1.587, -0.1708), (0.1493, 1.51, -0.0625), (0.1534, 1.523, 0.06189), (0.1659, 1.609, 0.1771), (0.2015, 1.895, 0.3718), (0.2462, 2.231, 0.5092), (0.272, 2.398, 0.4412), (0.2865, 2.49, 0.312), (0.4343, 2.234, 0.05621), (0.3755, 1.961, -0.1708), (0.3408, 1.832, -0.2333), (0.3007, 1.682, -0.2333), (0.266, 1.552, -0.1708), (0.2459, 1.477, -0.0625), (0.2527, 1.489, 0.06192), (0.2734, 1.572, 0.1771), (0.3319, 1.851, 0.3718), (0.4057, 2.177, 0.5092), (0.4481, 2.338, 0.4412), (0.472, 2.427, 0.312), (0.5976, 2.148, 0.05621), (0.5167, 1.887, -0.1708), (0.4689, 1.764, -0.2333), (0.4138, 1.622, -0.2333), (0.366, 1.499, -0.1708), (0.3384, 1.428, -0.0625), (0.3477, 1.439, 0.06192), (0.3761, 1.518, 0.1771), (0.4567, 1.785, 0.3718), (0.5582, 2.097, 0.5092), (0.6166, 2.249, 0.4412), (0.6495, 2.334, 0.312), (0.7507, 2.036, 0.05621), (0.649, 1.79, -0.1708), (0.589, 1.676, -0.2333), (0.5197, 1.545, -0.2333), (0.4597, 1.431, -0.1708), (0.4251, 1.365, -0.0625), (0.4368, 1.374, 0.06192), (0.4725, 1.448, 0.1771), (0.5737, 1.7, 0.3718), (0.7011, 1.992, 0.5092), (0.7745, 2.133, 0.4412), (0.8158, 2.212, 0.312), (0.8909, 1.899, 0.05621), (0.7703, 1.672, -0.1708), (0.6991, 1.569, -0.2333), (0.6168, 1.45, -0.2333), (0.5456, 1.347, -0.1708), (0.5045, 1.288, -0.0625), (0.5184, 1.294, 0.06192), (0.5607, 1.362, 0.1771), (0.6809, 1.595, 0.3718), (0.8321, 1.865, 0.5092), (0.9191, 1.993, 0.4412), (0.9682, 2.064, 0.312), (1.016, 1.741, 0.05621), (0.8783, 1.535, -0.1708), (0.7971, 1.445, -0.2333), (0.7033, 1.34, -0.2333), (0.6221, 1.25, -0.1708), (0.5752, 1.198, -0.0625), (0.5911, 1.202, 0.06192), (0.6394, 1.262, 0.1771), (0.7764, 1.474, 0.3718), (0.9488, 1.717, 0.5092), (1.048, 1.829, 0.4412), (1.104, 1.891, 0.312), (1.123, 1.563, 0.05621), (0.9714, 1.381, -0.1708), (0.8815, 1.305, -0.2333), (0.7778, 1.217, -0.2333), (0.688, 1.141, -0.1708), (0.6362, 1.097, -0.0625), (0.6537, 1.098, 0.06192), (0.7071, 1.15, 0.1771), (0.8586, 1.338, 0.3718), (1.049, 1.55, 0.5092), (1.159, 1.645, 0.4412), (1.221, 1.698, 0.312), (1.212, 1.368, 0.05621), (1.048, 1.213, -0.1708), (0.9509, 1.153, -0.2333), (0.839, 1.083, -0.2333), (0.7421, 1.022, -0.1708), (0.6862, 0.987, -0.0625), (0.7052, 0.9854, 0.06192), (0.7627, 1.028, 0.1771), (0.9262, 1.19, 0.3718), (1.132, 1.369, 0.5092), (1.25, 1.445, 0.4412), (1.317, 1.487, 0.312), (1.279, 1.161, 0.05621), (1.106, 1.034, -0.1708), (1.004, 0.99, -0.2333), (0.8858, 0.9392, -0.2333), (0.7836, 0.8951, -0.1708), (0.7245, 0.8697, -0.0625), (0.7445, 0.8649, 0.06192), (0.8053, 0.8974, 0.1771), (0.9779, 1.031, 0.3718), (1.195, 1.176, 0.5092), (1.32, 1.231, 0.4412), (1.391, 1.262, 0.312), (1.325, 0.9446, 0.05621), (1.146, 0.8468, -0.1708), (1.04, 0.8201, -0.2333), (0.9175, 0.7892, -0.2333), (0.8116, 0.7624, -0.1708), (0.7504, 0.747, -0.0625), (0.7711, 0.7388, 0.06192), (0.8341, 0.761, 0.1771), (1.013, 0.8656, 0.3718), (1.238, 0.9732, 0.5092), (1.367, 1.008, 0.4412), (1.44, 1.026, 0.312), (1.348, 0.7223, 0.05621), (1.166, 0.6546, -0.1708), (1.058, 0.6456, -0.2333), (0.9335, 0.6352, -0.2333), (0.8257, 0.6263, -0.1708), (0.7635, 0.6211, -0.0625), (0.7846, 0.6069, 0.06192), (0.8486, 0.5834, 0.1771), (1.03, 0.6553, 0.3718), (1.259, 0.7626, 0.5092), (1.391, 0.7784, 0.4412), (1.465, 0.7845, 0.312), (-1.158, 0.705, 0.4529), (-1.161, 0.452, 0.4529), (-0.3732, 2.04, 0.4529), (-0.4445, 2.006, 0.4529), (-1.139, 0.9319, 0.4529), (-1.152, 0.8333, 0.4529), (1.099, 1.118, 0.4529), (1.073, 1.209, 0.4529), (0.3732, 2.04, 0.4529), (0.3006, 2.068, 0.4529), (1.139, 0.9319, 0.4529), (1.122, 1.026, 0.4529), (0.07593, 2.115, 0.4529), (4.796e-08, 2.119, 0.4529), (-1.041, 1.296, 0.4529), (-1.073, 1.209, 0.4529), (0.8729, 1.616, 0.4529), (0.8213, 1.687, 0.4529), (-0.5135, 1.966, 0.4529), (-0.5807, 1.921, 0.4529), (1.158, 0.705, 0.4529), (1.152, 0.8333, 0.4529), (0.7655, 1.752, 0.4529), (0.7071, 1.814, 0.4529), (-0.9653, 1.463, 0.4529), (-1.006, 1.382, 0.4529), (0.2265, 2.09, 0.4529), (0.1516, 2.106, 0.4529), (0.9653, 1.463, 0.4529), (0.9215, 1.542, 0.4529), (-0.07593, 2.115, 0.4529), (-0.1516, 2.106, 0.4529), (-1.099, 1.118, 0.4529), (-1.122, 1.026, 0.4529), (-0.7655, 1.752, 0.4529), (-0.8213, 1.687, 0.4529), (0.645, 1.87, 0.4529), (0.5807, 1.921, 0.4529), (1.041, 1.296, 0.4529), (1.006, 1.382, 0.4529), (-0.8729, 1.616, 0.4529), (-0.9215, 1.542, 0.4529), (-0.2265, 2.09, 0.4529), (-0.3006, 2.068, 0.4529), (-0.645, 1.87, 0.4529), (-0.7071, 1.814, 0.4529), (0.5135, 1.966, 0.4529), (0.4445, 2.006, 0.4529), (-0.9977, 0.9494, 0.3718), (-0.8194, 1.408, 0.3718), (-0.9542, 1.112, 0.3718), (0.8194, 1.408, 0.3718), (1.024, 0.7773, 0.3718), (-0.1348, 1.91, 0.3718), (0.6288, 1.65, 0.3718), (-0.7304, 1.537, 0.3718), (0.8945, 1.265, 0.3718), (-0.2673, 1.876, 0.3718), (1.161, 0.452, 0.4529), (1.033, 0.3972, 0.3718), (0.5164, 1.745, 0.3718), (-1.033, 0.3972, 0.3718), (-0.6288, 1.65, 0.3718), (0.9542, 1.112, 0.3718), (1.158, -0.01163, 0.4516), (-0.3953, 1.821, 0.3718), (0.1348, 1.91, 0.3718), (-1.158, -0.01163, 0.4516), (0.3953, 1.821, 0.3718), (-1.024, 0.7773, 0.3718), (-0.5164, 1.745, 0.3718), (0.9977, 0.9494, 0.3718), (-0.8945, 1.265, 0.3718), (0.7304, 1.537, 0.3718), (2.084e-08, 1.921, 0.3718), (0.2673, 1.876, 0.3718), (1.032, -0.00973, 0.3712), (-1.032, -0.00973, 0.3712), (-1.03, 0.6553, 0.3718), (-1.013, 0.8656, 0.3718), (-0.9779, 1.031, 0.3718), (-0.9262, 1.19, 0.3718), (-0.8586, 1.338, 0.3718), (-0.7764, 1.474, 0.3718), (-0.6809, 1.595, 0.3718), (-0.5737, 1.7, 0.3718), (-0.4567, 1.785, 0.3718), (-0.3319, 1.851, 0.3718), (-0.2015, 1.895, 0.3718), (-0.06754, 1.918, 0.3718), (0.06754, 1.918, 0.3718), (0.2015, 1.895, 0.3718), (0.3319, 1.851, 0.3718), (0.4567, 1.785, 0.3718), (0.5737, 1.7, 0.3718), (0.6809, 1.595, 0.3718), (0.7764, 1.474, 0.3718), (0.8586, 1.338, 0.3718), (0.9262, 1.19, 0.3718), (0.9779, 1.031, 0.3718), (1.013, 0.8656, 0.3718), (1.03, 0.6553, 0.3718), (-0.7762, 0.5295, 0.4464), (-0.7782, 0.36, 0.4464), (-0.25, 1.424, 0.4464), (-0.2978, 1.401, 0.4464), (-0.7629, 0.6816, 0.4464), (-0.7715, 0.6155, 0.4464), (0.7365, 0.8064, 0.4464), (0.7189, 0.867, 0.4464), (0.25, 1.424, 0.4464), (0.2014, 1.443, 0.4464), (0.7629, 0.6816, 0.4464), (0.7517, 0.7447, 0.4464), (0.05087, 1.474, 0.4464), (3.679e-08, 1.477, 0.4464), (-0.6976, 0.9256, 0.4464), (-0.7189, 0.867, 0.4464), (0.5848, 1.14, 0.4464), (0.5503, 1.187, 0.4464), (-0.344, 1.374, 0.4464), (-0.3891, 1.344, 0.4464), (0.7762, 0.5295, 0.4464), (0.7715, 0.6155, 0.4464), (0.5129, 1.231, 0.4464), (0.4737, 1.272, 0.4464), (-0.6467, 1.037, 0.4464), (-0.6739, 0.9828, 0.4464), (0.1517, 1.457, 0.4464), (0.1016, 1.468, 0.4464), (0.6467, 1.037, 0.4464), (0.6174, 1.09, 0.4464), (-0.05087, 1.474, 0.4464), (-0.1016, 1.468, 0.4464), (-0.7365, 0.8064, 0.4464), (-0.7517, 0.7447, 0.4464), (-0.5129, 1.231, 0.4464), (-0.5503, 1.187, 0.4464), (0.4321, 1.31, 0.4464), (0.3891, 1.344, 0.4464), (0.6976, 0.9256, 0.4464), (0.6739, 0.9828, 0.4464), (-0.5848, 1.14, 0.4464), (-0.6174, 1.09, 0.4464), (-0.1517, 1.457, 0.4464), (-0.2014, 1.443, 0.4464), (-0.4321, 1.31, 0.4464), (-0.4737, 1.272, 0.4464), (0.344, 1.374, 0.4464), (0.2978, 1.401, 0.4464), (-0.6684, 0.6932, 0.4202), (-0.549, 1.001, 0.4202), (-0.6393, 0.802, 0.4202), (0.549, 1.001, 0.4202), (0.6861, 0.5779, 0.4202), (-0.09032, 1.337, 0.4202), (0.4213, 1.163, 0.4202), (-0.4893, 1.087, 0.4202), (0.5993, 0.905, 0.4202), (-0.1791, 1.314, 0.4202), (0.7782, 0.36, 0.4464), (0.692, 0.3233, 0.4202), (0.346, 1.226, 0.4202), (-0.692, 0.3233, 0.4202), (-0.4213, 1.163, 0.4202), (0.6393, 0.802, 0.4202), (0.7759, -0.001295, 0.4456), (-0.2648, 1.277, 0.4202), (0.09032, 1.337, 0.4202), (-0.7759, -0.001295, 0.4456), (0.2648, 1.277, 0.4202), (-0.6861, 0.5779, 0.4202), (-0.346, 1.226, 0.4202), (0.6684, 0.6932, 0.4202), (-0.5993, 0.905, 0.4202), (0.4893, 1.087, 0.4202), (1.863e-08, 1.344, 0.4202), (0.1791, 1.314, 0.4202), (0.6912, -2.341e-05, 0.4201), (-0.6912, -2.341e-05, 0.4201), (-0.6904, 0.4962, 0.4202), (-0.6786, 0.6371, 0.4202), (-0.6552, 0.7482, 0.4202), (-0.6205, 0.8543, 0.4202), (-0.5753, 0.9537, 0.4202), (-0.5202, 1.045, 0.4202), (-0.4562, 1.126, 0.4202), (-0.3844, 1.196, 0.4202), (-0.306, 1.253, 0.4202), (-0.2224, 1.297, 0.4202), (-0.135, 1.327, 0.4202), (-0.04525, 1.342, 0.4202), (0.04525, 1.342, 0.4202), (0.135, 1.327, 0.4202), (0.2224, 1.297, 0.4202), (0.306, 1.253, 0.4202), (0.3844, 1.196, 0.4202), (0.4562, 1.126, 0.4202), (0.5202, 1.045, 0.4202), (0.5753, 0.9537, 0.4202), (0.6205, 0.8543, 0.4202), (0.6552, 0.7482, 0.4202), (0.6786, 0.6371, 0.4202), (0.6904, 0.4962, 0.4202)], [], [(1420, 537, 13, 906), (1419, 648, 14, 717), (1418, 460, 15, 682), (1417, 426, 16, 646), (1416, 364, 17, 735), (1415, 478, 18, 846), (1414, 586, 19, 813), (1413, 551, 20, 477), (1412, 817, 21, 583), (1411, 930, 22, 398), (1410, 742, 23, 362), (1409, 362, 23, 889), (1408, 673, 25, 447), (1407, 790, 26, 556), (1406, 899, 27, 521), (1405, 865, 28, 763), (1404, 525, 29, 873), (1403, 634, 30, 684), (1402, 451, 31, 649), (1401, 413, 32, 608), (1400, 871, 33, 527), (1399, 446, 34, 820), (1398, 482, 35, 937), (1397, 392, 24, 929), (1396, 709, 37, 386), (1395, 893, 38, 960), (1394, 629, 39, 464), (1393, 668, 40, 879), (1392, 546, 41, 850), (1391, 730, 42, 506), (1390, 771, 43, 620), (1389, 812, 44, 728), (1388, 397, 45, 611), (1387, 581, 46, 654), (1386, 935, 47, 693), (1385, 471, 36, 434), (1384, 878, 49, 458), (1383, 457, 50, 784), (1382, 491, 51, 826), (1381, 531, 52, 414), (1380, 718, 53, 908), (1379, 905, 54, 948), (1378, 642, 55, 374), (1377, 681, 56, 869), (1376, 577, 57, 758), (1375, 765, 58, 490), (1374, 807, 59, 534), (1373, 628, 48, 579), (1372, 433, 61, 624), (1371, 610, 62, 662), (1370, 963, 63, 703), (1369, 388, 64, 592), (1368, 726, 65, 503), (1367, 692, 66, 387), (1366, 493, 67, 915), (1365, 602, 68, 945), (1364, 567, 69, 368), (1363, 832, 70, 552), (1362, 643, 71, 442), (1361, 825, 60, 748), (1360, 410, 73, 830), (1359, 371, 74, 713), (1358, 785, 75, 601), (1357, 907, 76, 666), (1356, 872, 77, 780), (1355, 520, 78, 741), (1354, 947, 79, 406), (1353, 734, 80, 519), (1352, 697, 81, 934), (1351, 660, 82, 888), (1350, 462, 83, 858), (1349, 926, 72, 783), (1348, 539, 85, 459), (1347, 804, 86, 423), (1346, 606, 87, 686), (1345, 437, 88, 803), (1344, 399, 89, 613), (1343, 359, 90, 578), (1342, 774, 91, 515), (1341, 895, 92, 633), (1340, 860, 93, 749), (1339, 511, 94, 708), (1338, 936, 95, 373), (1337, 452, 84, 962), (1336, 828, 97, 864), (1335, 714, 98, 824), (1334, 599, 99, 789), (1333, 623, 100, 914), (1332, 663, 101, 412), (1331, 856, 102, 372), (1330, 743, 103, 632), (1329, 469, 104, 754), (1328, 501, 105, 570), (1327, 391, 106, 532), (1326, 887, 107, 528), (1325, 432, 96, 484), (1324, 965, 109, 723), (1323, 544, 110, 761), (1322, 435, 111, 961), (1321, 801, 112, 543), (1320, 835, 113, 877), (1319, 721, 114, 912), (1318, 605, 115, 782), (1317, 636, 116, 370), (1316, 676, 117, 408), (1315, 868, 118, 440), (1314, 752, 119, 627), (1313, 561, 108, 690), (1312, 538, 121, 565), (1311, 427, 122, 598), (1310, 923, 123, 498), (1309, 959, 124, 701), (1308, 383, 125, 733), (1307, 572, 126, 769), (1306, 461, 127, 358), (1305, 639, 128, 549), (1304, 454, 129, 925), (1303, 564, 130, 958), (1302, 376, 131, 852), (1301, 767, 120, 823), (1300, 591, 133, 475), (1299, 706, 134, 510), (1298, 819, 135, 700), (1297, 781, 136, 587), (1296, 747, 137, 631), (1295, 857, 138, 667), (1294, 656, 139, 380), (1293, 612, 140, 855), (1292, 891, 141, 653), (1291, 394, 142, 773), (1290, 496, 143, 738), (1289, 967, 132, 725), (1288, 424, 145, 806), (1287, 536, 146, 590), (1286, 956, 147, 558), (1285, 921, 148, 514), (1284, 562, 149, 946), (1283, 1037, 343, 1033), (1282, 811, 151, 409), (1281, 768, 152, 669), (1280, 727, 153, 489), (1279, 845, 154, 881), (1278, 647, 155, 849), (1277, 787, 144, 390), (1276, 880, 157, 616), (1275, 382, 158, 746), (1274, 466, 159, 707), (1273, 431, 160, 357), (1272, 609, 161, 882), (1271, 670, 341, 1031), (1270, 853, 163, 657), (1269, 886, 164, 465), (1268, 777, 165, 428), (1267, 641, 166, 395), (1266, 679, 167, 509), (1265, 585, 156, 822), (1264, 904, 169, 594), (1263, 796, 170, 815), (1262, 518, 171, 932), (1261, 555, 172, 795), (1260, 444, 173, 672), (1259, 944, 174, 711), (1258, 402, 175, 751), (1257, 439, 176, 942), (1256, 621, 177, 818), (1255, 513, 178, 530), (1254, 863, 179, 566), (1253, 950, 168, 622), (1252, 788, 181, 949), (1251, 652, 182, 379), (1250, 712, 183, 422), (1249, 750, 184, 604), (1248, 940, 185, 500), (1247, 827, 186, 862), (1246, 548, 187, 900), (1245, 584, 188, 802), (1244, 474, 189, 685), (1243, 363, 190, 719), (1242, 495, 191, 760), (1241, 839, 180, 450), (1240, 645, 193, 867), (1239, 920, 194, 448), (1238, 421, 195, 635), (1237, 843, 196, 369), (1236, 810, 197, 405), (1235, 766, 198, 898), (1234, 861, 199, 486), (1233, 361, 200, 529), (1232, 938, 201, 571), (1231, 582, 202, 842), (1230, 698, 203, 425), (1229, 859, 192, 954), (1228, 473, 205, 694), (1227, 429, 206, 655), (1226, 540, 207, 933), (1225, 651, 208, 436), (1224, 607, 209, 524), (1223, 884, 210, 483), (1222, 385, 211, 449), (1221, 814, 212, 554), (1220, 776, 213, 365), (1219, 716, 214, 939), (1218, 851, 215, 597), (1217, 678, 204, 892), (1216, 924, 217, 816), (1215, 576, 218, 775), (1214, 689, 219, 740), (1213, 497, 220, 866), (1212, 463, 221, 661), (1211, 480, 222, 619), (1210, 589, 223, 896), (1209, 705, 224, 403), (1208, 745, 225, 476), (1207, 941, 226, 438), (1206, 829, 227, 702), (1205, 615, 216, 715), (1204, 903, 229, 931), (1203, 794, 230, 885), (1202, 677, 231, 854), (1201, 381, 232, 665), (1200, 420, 233, 831), (1199, 603, 234, 793), (1198, 494, 235, 443), (1197, 533, 236, 918), (1196, 569, 237, 638), (1195, 485, 238, 675), (1194, 375, 239, 563), (1193, 492, 228, 505), (1192, 753, 241, 470), (1191, 953, 242, 502), (1190, 837, 243, 695), (1189, 874, 244, 575), (1188, 913, 245, 922), (1187, 779, 246, 955), (1186, 664, 247, 848), (1185, 416, 248, 736), (1184, 453, 249, 805), (1183, 637, 250, 836), (1182, 526, 251, 418), (1181, 964, 240, 456), (1180, 600, 253, 650), (1179, 772, 254, 688), (1178, 659, 255, 574), (1177, 384, 256, 467), (1176, 508, 257, 542), (1175, 618, 258, 573), (1174, 732, 259, 764), (1173, 696, 260, 644), (1172, 356, 261, 378), (1171, 472, 262, 417), (1170, 894, 263, 917), (1169, 844, 252, 928), (1168, 792, 265, 512), (1167, 902, 266, 547), (1166, 404, 267, 737), (1165, 366, 268, 897), (1164, 626, 269, 401), (1163, 744, 270, 821), (1162, 553, 271, 786), (1161, 516, 272, 739), (1160, 479, 273, 840), (1159, 588, 274, 952), (1158, 704, 275, 916), (1157, 535, 264, 809), (1156, 919, 277, 680), (1155, 419, 278, 488), (1154, 841, 279, 455), (1153, 808, 280, 400), (1152, 778, 281, 517), (1151, 890, 282, 625), (1150, 393, 283, 593), (1149, 966, 284, 870), (1148, 596, 285, 367), (1147, 710, 286, 791), (1146, 523, 287, 755), (1145, 691, 276, 568), (1144, 360, 289, 640), (1143, 560, 290, 901), (1142, 595, 291, 407), (1141, 630, 292, 522), (1140, 833, 293, 481), (1139, 411, 294, 441), (1138, 757, 295, 557), (1137, 797, 296, 943), (1136, 683, 297, 910), (1135, 838, 298, 559), (1134, 876, 299, 671), (1133, 722, 288, 724), (1120, 1050, 345, 1043), (1119, 1048, 346, 1045), (1118, 396, 1, 658), (1117, 507, 2, 614), (1116, 617, 3, 731), (1115, 580, 4, 541), (1114, 847, 5, 487), (1113, 957, 6, 762), (1112, 770, 7, 875), (1111, 729, 8, 377), (1110, 687, 9, 951), (1109, 800, 10, 909), (1108, 911, 11, 415), (1107, 759, 0, 699), (1106, 976, 309, 977), (1105, 978, 310, 979), (1104, 980, 311, 981), (1103, 982, 312, 983), (1102, 984, 313, 985), (1101, 986, 314, 987), (1100, 988, 315, 989), (1099, 991, 317, 992), (1098, 993, 318, 994), (1097, 995, 319, 996), (1096, 997, 320, 998), (1095, 999, 321, 1000), (1094, 1001, 322, 1002), (1093, 1003, 323, 1004), (1092, 1006, 325, 1007), (1091, 1008, 326, 1009), (1090, 1010, 327, 1011), (1089, 1012, 328, 1013), (1088, 1014, 329, 1015), (1087, 1017, 331, 1018), (1086, 1019, 332, 1020), (1085, 1021, 333, 1022), (1084, 1023, 334, 1024), (1083, 1025, 335, 1026), (1082, 1028, 337, 1029), (1081, 1047, 347, 1042), (1080, 1038, 338, 1030), (1079, 1039, 339, 1032), (1078, 1036, 340, 1034), (1077, 1040, 342, 1035), (1076, 1062, 350, 1053), (1075, 1060, 354, 1059), (1074, 1049, 348, 1046), (1073, 1052, 344, 1041), (1072, 1051, 349, 1044), (1071, 1056, 351, 1053), (1070, 1054, 353, 1055), (1069, 1061, 355, 1057), (1068, 1064, 353, 1054), (1067, 1065, 352, 1058), (1066, 1063, 351, 1055), (1064, 1066, 1055, 353), (347, 1043, 1066, 1064), (1043, 345, 1063, 1066), (1060, 1067, 1058, 354), (348, 1045, 1067, 1060), (1045, 346, 1065, 1067), (1065, 1068, 1054, 352), (346, 1042, 1068, 1065), (1042, 347, 1064, 1068), (1062, 1069, 1057, 350), (344, 1044, 1069, 1062), (1044, 349, 1061, 1069), (1056, 1070, 1055, 351), (354, 1058, 1070, 1056), (1058, 352, 1054, 1070), (1057, 1071, 1053, 350), (355, 1059, 1071, 1057), (1059, 354, 1056, 1071), (1052, 1072, 1044, 344), (338, 1033, 1072, 1052), (1033, 343, 1051, 1072), (1050, 1073, 1041, 345), (339, 1030, 1073, 1050), (1030, 338, 1052, 1073), (1051, 1074, 1046, 349), (343, 1035, 1074, 1051), (1035, 342, 1049, 1074), (1061, 1075, 1059, 355), (349, 1046, 1075, 1061), (1046, 348, 1060, 1075), (1063, 1076, 1053, 351), (345, 1041, 1076, 1063), (1041, 344, 1062, 1076), (1037, 1077, 1035, 343), (137, 946, 1077, 1037), (946, 149, 1040, 1077), (1040, 1078, 1034, 342), (149, 882, 1078, 1040), (882, 161, 1036, 1078), (670, 1079, 1032, 341), (162, 545, 1079, 670), (545, 150, 1039, 1079), (1039, 1080, 1030, 339), (150, 445, 1080, 1039), (445, 138, 1038, 1080), (1048, 1081, 1042, 346), (340, 1031, 1081, 1048), (1031, 341, 1047, 1081), (1027, 1082, 1029, 336), (332, 1022, 1082, 1027), (1022, 333, 1028, 1082), (1023, 1083, 1026, 334), (328, 1015, 1083, 1023), (1015, 329, 1025, 1083), (1021, 1084, 1024, 333), (327, 1013, 1084, 1021), (1013, 328, 1023, 1084), (1019, 1085, 1022, 332), (326, 1011, 1085, 1019), (1011, 327, 1021, 1085), (1017, 1086, 1020, 331), (325, 1009, 1086, 1017), (1009, 326, 1019, 1086), (1016, 1087, 1018, 330), (324, 1007, 1087, 1016), (1007, 325, 1017, 1087), (1012, 1088, 1015, 328), (321, 1002, 1088, 1012), (1002, 322, 1014, 1088), (1010, 1089, 1013, 327), (320, 1000, 1089, 1010), (1000, 321, 1012, 1089), (1008, 1090, 1011, 326), (319, 998, 1090, 1008), (998, 320, 1010, 1090), (1006, 1091, 1009, 325), (318, 996, 1091, 1006), (996, 319, 1008, 1091), (1005, 1092, 1007, 324), (317, 994, 1092, 1005), (994, 318, 1006, 1092), (1001, 1093, 1004, 322), (314, 989, 1093, 1001), (989, 315, 1003, 1093), (999, 1094, 1002, 321), (313, 987, 1094, 999), (987, 314, 1001, 1094), (997, 1095, 1000, 320), (312, 985, 1095, 997), (985, 313, 999, 1095), (995, 1096, 998, 319), (311, 983, 1096, 995), (983, 312, 997, 1096), (993, 1097, 996, 318), (310, 981, 1097, 993), (981, 311, 995, 1097), (991, 1098, 994, 317), (309, 979, 1098, 991), (979, 310, 993, 1098), (990, 1099, 992, 316), (308, 977, 1099, 990), (977, 309, 991, 1099), (986, 1100, 989, 314), (306, 974, 1100, 986), (974, 307, 988, 1100), (984, 1101, 987, 313), (305, 973, 1101, 984), (973, 306, 986, 1101), (982, 1102, 985, 312), (304, 972, 1102, 982), (972, 305, 984, 1102), (980, 1103, 983, 311), (303, 971, 1103, 980), (971, 304, 982, 1103), (978, 1104, 981, 310), (302, 970, 1104, 978), (970, 303, 980, 1104), (976, 1105, 979, 309), (301, 969, 1105, 976), (969, 302, 978, 1105), (975, 1106, 977, 308), (300, 968, 1106, 975), (968, 301, 976, 1106), (415, 11, 759, 1107), (909, 10, 911, 1108), (951, 9, 800, 1109), (377, 8, 687, 1110), (875, 7, 729, 1111), (762, 6, 770, 1112), (487, 5, 957, 1113), (541, 4, 847, 1114), (381, 1201, 1504, 1470), (614, 2, 617, 1116), (658, 1, 507, 1117), (699, 0, 396, 1118), (1049, 1119, 1045, 348), (342, 1034, 1119, 1049), (1034, 340, 1048, 1119), (1047, 1120, 1043, 347), (341, 1032, 1120, 1047), (1032, 339, 1050, 1120), (722, 1121, 834, 288), (299, 468, 1121, 722), (876, 1122, 468, 299), (298, 430, 1122, 876), (838, 1123, 430, 298), (297, 389, 1123, 838), (683, 1124, 389, 297), (296, 504, 1124, 683), (797, 1125, 504, 296), (295, 927, 1125, 797), (757, 1126, 927, 295), (294, 883, 1126, 757), (411, 1127, 883, 294), (293, 550, 1127, 411), (833, 1128, 550, 293), (292, 674, 1128, 833), (630, 1129, 674, 292), (933, 207, 1466, 1465), (595, 1130, 799, 291), (290, 756, 1130, 595), (560, 1131, 756, 290), (289, 720, 1131, 560), (360, 1132, 720, 289), (288, 834, 1132, 360), (691, 1133, 724, 276), (287, 671, 1133, 691), (671, 299, 722, 1133), (523, 1134, 671, 287), (286, 559, 1134, 523), (559, 298, 876, 1134), (710, 1135, 559, 286), (285, 910, 1135, 710), (910, 297, 838, 1135), (596, 1136, 910, 285), (284, 943, 1136, 596), (943, 296, 683, 1136), (966, 1137, 943, 284), (283, 557, 1137, 966), (557, 295, 797, 1137), (393, 1138, 557, 283), (282, 441, 1138, 393), (441, 294, 757, 1138), (890, 1139, 441, 282), (281, 481, 1139, 890), (481, 293, 411, 1139), (778, 1140, 481, 281), (280, 522, 1140, 778), (522, 292, 833, 1140), (808, 1141, 522, 280), (183, 635, 1439, 1424), (87, 789, 1457, 1444), (841, 1142, 407, 279), (278, 901, 1142, 841), (901, 290, 595, 1142), (419, 1143, 901, 278), (277, 640, 1143, 419), (640, 289, 560, 1143), (919, 1144, 640, 277), (276, 724, 1144, 919), (724, 288, 360, 1144), (535, 1145, 568, 264), (275, 755, 1145, 535), (755, 287, 691, 1145), (704, 1146, 755, 275), (274, 791, 1146, 704), (791, 286, 523, 1146), (588, 1147, 791, 274), (273, 367, 1147, 588), (367, 285, 710, 1147), (479, 1148, 367, 273), (272, 870, 1148, 479), (870, 284, 596, 1148), (516, 1149, 870, 272), (271, 593, 1149, 516), (593, 283, 966, 1149), (553, 1150, 593, 271), (270, 625, 1150, 553), (625, 282, 393, 1150), (744, 1151, 625, 270), (269, 517, 1151, 744), (517, 281, 890, 1151), (626, 1152, 517, 269), (268, 400, 1152, 626), (400, 280, 778, 1152), (366, 1153, 400, 268), (1381, 668, 1484, 1519), (75, 686, 1443, 1438), (404, 1154, 455, 267), (266, 488, 1154, 404), (488, 278, 841, 1154), (902, 1155, 488, 266), (265, 680, 1155, 902), (680, 277, 419, 1155), (792, 1156, 680, 265), (264, 568, 1156, 792), (568, 276, 919, 1156), (844, 1157, 809, 252), (263, 916, 1157, 844), (916, 275, 535, 1157), (894, 1158, 916, 263), (262, 952, 1158, 894), (952, 274, 704, 1158), (472, 1159, 952, 262), (261, 840, 1159, 472), (840, 273, 588, 1159), (356, 1160, 840, 261), (260, 739, 1160, 356), (739, 272, 479, 1160), (696, 1161, 739, 260), (259, 786, 1161, 696), (786, 271, 516, 1161), (732, 1162, 786, 259), (258, 821, 1162, 732), (821, 270, 553, 1162), (618, 1163, 821, 258), (257, 401, 1163, 618), (401, 269, 744, 1163), (508, 1164, 401, 257), (256, 897, 1164, 508), (897, 268, 626, 1164), (384, 1165, 897, 256), (1201, 497, 1476, 1504), (255, 737, 1453, 1436), (659, 1166, 737, 255), (254, 547, 1166, 659), (547, 266, 404, 1166), (772, 1167, 547, 254), (253, 512, 1167, 772), (512, 265, 902, 1167), (600, 1168, 512, 253), (252, 809, 1168, 600), (809, 264, 792, 1168), (964, 1169, 928, 240), (251, 917, 1169, 964), (917, 263, 844, 1169), (526, 1170, 917, 251), (250, 417, 1170, 526), (417, 262, 894, 1170), (637, 1171, 417, 250), (249, 378, 1171, 637), (378, 261, 472, 1171), (453, 1172, 378, 249), (248, 644, 1172, 453), (644, 260, 356, 1172), (416, 1173, 644, 248), (247, 764, 1173, 416), (764, 259, 696, 1173), (664, 1174, 764, 247), (246, 573, 1174, 664), (573, 258, 732, 1174), (779, 1175, 573, 246), (245, 542, 1175, 779), (542, 257, 618, 1175), (913, 1176, 542, 245), (244, 467, 1176, 913), (467, 256, 508, 1176), (874, 1177, 467, 244), (932, 171, 1464, 1463), (558, 147, 1434, 1433), (837, 1178, 574, 243), (242, 688, 1178, 837), (688, 254, 659, 1178), (953, 1179, 688, 242), (241, 650, 1179, 953), (650, 253, 772, 1179), (753, 1180, 650, 241), (240, 928, 1180, 753), (928, 252, 600, 1180), (492, 1181, 456, 228), (239, 418, 1181, 492), (418, 251, 964, 1181), (375, 1182, 418, 239), (238, 836, 1182, 375), (836, 250, 526, 1182), (485, 1183, 836, 238), (237, 805, 1183, 485), (805, 249, 637, 1183), (569, 1184, 805, 237), (236, 736, 1184, 569), (736, 248, 453, 1184), (533, 1185, 736, 236), (235, 848, 1185, 533), (848, 247, 416, 1185), (494, 1186, 848, 235), (234, 955, 1186, 494), (955, 246, 664, 1186), (603, 1187, 955, 234), (233, 922, 1187, 603), (922, 245, 779, 1187), (420, 1188, 922, 233), (232, 575, 1188, 420), (575, 244, 913, 1188), (381, 1189, 575, 232), (668, 1393, 1520, 1484), (497, 1213, 1505, 1476), (677, 1190, 695, 231), (230, 502, 1190, 677), (502, 242, 837, 1190), (794, 1191, 502, 230), (229, 470, 1191, 794), (470, 241, 953, 1191), (903, 1192, 470, 229), (228, 456, 1192, 903), (456, 240, 753, 1192), (615, 1193, 505, 216), (227, 563, 1193, 615), (563, 239, 492, 1193), (829, 1194, 563, 227), (226, 675, 1194, 829), (675, 238, 375, 1194), (941, 1195, 675, 226), (225, 638, 1195, 941), (638, 237, 485, 1195), (745, 1196, 638, 225), (224, 918, 1196, 745), (918, 236, 569, 1196), (705, 1197, 918, 224), (223, 443, 1197, 705), (443, 235, 533, 1197), (589, 1198, 443, 223), (222, 793, 1198, 589), (793, 234, 494, 1198), (480, 1199, 793, 222), (221, 831, 1199, 480), (831, 233, 603, 1199), (463, 1200, 831, 221), (220, 665, 1200, 463), (665, 232, 420, 1200), (497, 1201, 665, 220), (1129, 630, 1482, 1498), (1393, 865, 1492, 1520), (689, 1202, 854, 219), (218, 885, 1202, 689), (885, 230, 677, 1202), (576, 1203, 885, 218), (217, 931, 1203, 576), (931, 229, 794, 1203), (924, 1204, 931, 217), (216, 505, 1204, 924), (505, 228, 903, 1204), (678, 1205, 715, 204), (215, 702, 1205, 678), (702, 227, 615, 1205), (851, 1206, 702, 215), (214, 438, 1206, 851), (438, 226, 829, 1206), (716, 1207, 438, 214), (213, 476, 1207, 716), (476, 225, 941, 1207), (776, 1208, 476, 213), (212, 403, 1208, 776), (403, 224, 745, 1208), (814, 1209, 403, 212), (211, 896, 1209, 814), (896, 223, 705, 1209), (385, 1210, 896, 211), (210, 619, 1210, 385), (619, 222, 589, 1210), (884, 1211, 619, 210), (209, 661, 1211, 884), (661, 221, 480, 1211), (607, 1212, 661, 209), (208, 866, 1212, 607), (866, 220, 463, 1212), (651, 1213, 866, 208), (1213, 651, 1483, 1505), (799, 1129, 1498, 1488), (540, 1214, 740, 207), (206, 775, 1214, 540), (775, 218, 689, 1214), (429, 1215, 775, 206), (205, 816, 1215, 429), (816, 217, 576, 1215), (473, 1216, 816, 205), (204, 715, 1216, 473), (715, 216, 924, 1216), (859, 1217, 892, 192), (203, 597, 1217, 859), (597, 215, 678, 1217), (698, 1218, 597, 203), (202, 939, 1218, 698), (939, 214, 851, 1218), (582, 1219, 939, 202), (201, 365, 1219, 582), (365, 213, 716, 1219), (938, 1220, 365, 201), (200, 554, 1220, 938), (554, 212, 776, 1220), (361, 1221, 554, 200), (199, 449, 1221, 361), (449, 211, 814, 1221), (861, 1222, 449, 199), (198, 483, 1222, 861), (483, 210, 385, 1222), (766, 1223, 483, 198), (197, 524, 1223, 766), (524, 209, 884, 1223), (810, 1224, 524, 197), (196, 436, 1224, 810), (436, 208, 607, 1224), (843, 1225, 436, 196), (3, 682, 1441, 1479), (865, 1405, 1521, 1492), (421, 1226, 933, 195), (194, 655, 1226, 421), (655, 206, 540, 1226), (920, 1227, 655, 194), (193, 694, 1227, 920), (694, 205, 429, 1227), (645, 1228, 694, 193), (192, 892, 1228, 645), (892, 204, 473, 1228), (839, 1229, 954, 180), (191, 425, 1229, 839), (425, 203, 859, 1229), (495, 1230, 425, 191), (190, 842, 1230, 495), (842, 202, 698, 1230), (363, 1231, 842, 190), (189, 571, 1231, 363), (571, 201, 582, 1231), (474, 1232, 571, 189), (188, 529, 1232, 474), (529, 200, 938, 1232), (584, 1233, 529, 188), (187, 486, 1233, 584), (486, 199, 361, 1233), (548, 1234, 486, 187), (186, 898, 1234, 548), (898, 198, 861, 1234), (827, 1235, 898, 186), (185, 405, 1235, 827), (405, 197, 766, 1235), (940, 1236, 405, 185), (184, 369, 1236, 940), (369, 196, 810, 1236), (750, 1237, 369, 184), (651, 1225, 1506, 1483), (498, 123, 1430, 1429), (712, 1238, 635, 183), (182, 448, 1238, 712), (448, 194, 421, 1238), (652, 1239, 448, 182), (181, 867, 1239, 652), (867, 193, 920, 1239), (788, 1240, 867, 181), (180, 954, 1240, 788), (954, 192, 645, 1240), (950, 1241, 450, 168), (179, 760, 1241, 950), (760, 191, 839, 1241), (863, 1242, 760, 179), (178, 719, 1242, 863), (719, 190, 495, 1242), (513, 1243, 719, 178), (177, 685, 1243, 513), (685, 189, 363, 1243), (621, 1244, 685, 177), (176, 802, 1244, 621), (802, 188, 474, 1244), (439, 1245, 802, 176), (175, 900, 1245, 439), (900, 187, 584, 1245), (402, 1246, 900, 175), (174, 862, 1246, 402), (862, 186, 548, 1246), (944, 1247, 862, 174), (173, 500, 1247, 944), (500, 185, 827, 1247), (444, 1248, 500, 173), (172, 604, 1248, 444), (604, 184, 940, 1248), (555, 1249, 604, 172), (731, 3, 1479, 1485), (1405, 426, 1473, 1521), (518, 1250, 422, 171), (170, 379, 1250, 518), (379, 182, 712, 1250), (796, 1251, 379, 170), (169, 949, 1251, 796), (949, 181, 652, 1251), (904, 1252, 949, 169), (168, 450, 1252, 904), (450, 180, 788, 1252), (585, 1253, 622, 156), (167, 566, 1253, 585), (566, 179, 950, 1253), (679, 1254, 566, 167), (166, 530, 1254, 679), (530, 178, 863, 1254), (641, 1255, 530, 166), (165, 818, 1255, 641), (818, 177, 513, 1255), (777, 1256, 818, 165), (164, 942, 1256, 777), (942, 176, 621, 1256), (886, 1257, 942, 164), (163, 751, 1257, 886), (751, 175, 439, 1257), (853, 1258, 751, 163), (162, 711, 1258, 853), (711, 174, 402, 1258), (499, 1259, 711, 162), (161, 672, 1259, 499), (672, 173, 944, 1259), (609, 1260, 672, 161), (160, 795, 1260, 609), (795, 172, 444, 1260), (431, 1261, 795, 160), (1225, 843, 1491, 1506), (171, 422, 1423, 1464), (466, 1262, 932, 159), (158, 815, 1262, 466), (815, 170, 518, 1262), (382, 1263, 815, 158), (157, 594, 1263, 382), (594, 169, 796, 1263), (880, 1264, 594, 157), (156, 622, 1264, 880), (622, 168, 904, 1264), (787, 1265, 822, 144), (155, 509, 1265, 787), (509, 167, 585, 1265), (647, 1266, 509, 155), (154, 395, 1266, 647), (395, 166, 679, 1266), (845, 1267, 395, 154), (153, 428, 1267, 845), (428, 165, 641, 1267), (727, 1268, 428, 153), (152, 465, 1268, 727), (465, 164, 777, 1268), (768, 1269, 465, 152), (151, 657, 1269, 768), (657, 163, 886, 1269), (811, 1270, 657, 151), (150, 545, 1270, 811), (545, 162, 853, 1270), (1036, 1271, 1031, 340), (161, 499, 1271, 1036), (499, 162, 670, 1271), (562, 1272, 882, 149), (148, 357, 1272, 562), (357, 160, 609, 1272), (921, 1273, 357, 148), (601, 75, 1438, 1437), (426, 1417, 1522, 1473), (956, 1274, 707, 147), (146, 746, 1274, 956), (746, 158, 466, 1274), (536, 1275, 746, 146), (145, 616, 1275, 536), (616, 157, 382, 1275), (424, 1276, 616, 145), (144, 822, 1276, 424), (822, 156, 880, 1276), (967, 1277, 390, 132), (143, 849, 1277, 967), (849, 155, 787, 1277), (496, 1278, 849, 143), (142, 881, 1278, 496), (881, 154, 647, 1278), (394, 1279, 881, 142), (141, 489, 1279, 394), (489, 153, 845, 1279), (891, 1280, 489, 141), (140, 669, 1280, 891), (669, 152, 727, 1280), (612, 1281, 669, 140), (139, 409, 1281, 612), (409, 151, 768, 1281), (656, 1282, 409, 139), (138, 445, 1282, 656), (445, 150, 811, 1282), (1038, 1283, 1033, 338), (138, 857, 1283, 1038), (857, 137, 1037, 1283), (747, 1284, 946, 137), (136, 514, 1284, 747), (514, 148, 562, 1284), (781, 1285, 514, 136), (243, 574, 1435, 1446), (843, 1237, 1507, 1491), (819, 1286, 558, 135), (134, 590, 1286, 819), (590, 146, 956, 1286), (706, 1287, 590, 134), (133, 806, 1287, 706), (806, 145, 536, 1287), (591, 1288, 806, 133), (132, 390, 1288, 591), (390, 144, 424, 1288), (767, 1289, 725, 120), (131, 738, 1289, 767), (738, 143, 967, 1289), (376, 1290, 738, 131), (130, 773, 1290, 376), (773, 142, 496, 1290), (564, 1291, 773, 130), (129, 653, 1291, 564), (653, 141, 394, 1291), (454, 1292, 653, 129), (128, 855, 1292, 454), (855, 140, 891, 1292), (639, 1293, 855, 128), (127, 380, 1293, 639), (380, 139, 612, 1293), (461, 1294, 380, 127), (126, 667, 1294, 461), (667, 138, 656, 1294), (572, 1295, 667, 126), (125, 631, 1295, 572), (631, 137, 857, 1295), (383, 1296, 631, 125), (124, 587, 1296, 383), (587, 136, 747, 1296), (959, 1297, 587, 124), (707, 159, 1452, 1451), (195, 933, 1465, 1440), (923, 1298, 700, 123), (122, 510, 1298, 923), (510, 134, 819, 1298), (427, 1299, 510, 122), (121, 475, 1299, 427), (475, 133, 706, 1299), (538, 1300, 475, 121), (120, 725, 1300, 538), (725, 132, 591, 1300), (561, 1301, 823, 108), (119, 852, 1301, 561), (852, 131, 767, 1301), (752, 1302, 852, 119), (118, 958, 1302, 752), (958, 130, 376, 1302), (868, 1303, 958, 118), (117, 925, 1303, 868), (925, 129, 564, 1303), (676, 1304, 925, 117), (116, 549, 1304, 676), (549, 128, 454, 1304), (636, 1305, 549, 116), (115, 358, 1305, 636), (358, 127, 639, 1305), (605, 1306, 358, 115), (114, 769, 1306, 605), (769, 126, 461, 1306), (721, 1307, 769, 114), (113, 733, 1307, 721), (733, 125, 572, 1307), (835, 1308, 733, 113), (112, 701, 1308, 835), (701, 124, 383, 1308), (801, 1309, 701, 112), (1417, 580, 1480, 1522), (1237, 750, 1486, 1507), (435, 1310, 498, 111), (110, 598, 1310, 435), (598, 122, 923, 1310), (544, 1311, 598, 110), (109, 565, 1311, 544), (565, 121, 427, 1311), (965, 1312, 565, 109), (108, 823, 1312, 965), (823, 120, 538, 1312), (432, 1313, 690, 96), (107, 627, 1313, 432), (627, 119, 561, 1313), (887, 1314, 627, 107), (106, 440, 1314, 887), (440, 118, 752, 1314), (391, 1315, 440, 106), (105, 408, 1315, 391), (408, 117, 868, 1315), (501, 1316, 408, 105), (104, 370, 1316, 501), (370, 116, 676, 1316), (469, 1317, 370, 104), (103, 782, 1317, 469), (782, 115, 636, 1317), (743, 1318, 782, 103), (102, 912, 1318, 743), (912, 114, 605, 1318), (856, 1319, 912, 102), (101, 877, 1319, 856), (877, 113, 721, 1319), (663, 1320, 877, 101), (100, 543, 1320, 663), (543, 112, 835, 1320), (623, 1321, 543, 100), (15, 521, 1431, 1442), (159, 932, 1463, 1452), (599, 1322, 961, 99), (98, 761, 1322, 599), (761, 110, 435, 1322), (714, 1323, 761, 98), (97, 723, 1323, 714), (723, 109, 544, 1323), (828, 1324, 723, 97), (96, 690, 1324, 828), (690, 108, 965, 1324), (452, 1325, 484, 84), (95, 528, 1325, 452), (528, 107, 432, 1325), (936, 1326, 528, 95), (94, 532, 1326, 936), (532, 106, 887, 1326), (511, 1327, 532, 94), (93, 570, 1327, 511), (570, 105, 391, 1327), (860, 1328, 570, 93), (92, 754, 1328, 860), (754, 104, 501, 1328), (895, 1329, 754, 92), (91, 632, 1329, 895), (632, 103, 469, 1329), (774, 1330, 632, 91), (90, 372, 1330, 774), (372, 102, 743, 1330), (359, 1331, 372, 90), (89, 412, 1331, 359), (412, 101, 856, 1331), (399, 1332, 412, 89), (88, 914, 1332, 399), (914, 100, 663, 1332), (437, 1333, 914, 88), (750, 1249, 1508, 1486), (703, 63, 1450, 1449), (606, 1334, 789, 87), (86, 824, 1334, 606), (824, 98, 599, 1334), (804, 1335, 824, 86), (85, 864, 1335, 804), (864, 97, 714, 1335), (539, 1336, 864, 85), (84, 484, 1336, 539), (484, 96, 828, 1336), (926, 1337, 962, 72), (83, 373, 1337, 926), (373, 95, 452, 1337), (462, 1338, 373, 83), (82, 708, 1338, 462), (708, 94, 936, 1338), (660, 1339, 708, 82), (81, 749, 1339, 660), (749, 93, 511, 1339), (697, 1340, 749, 81), (80, 633, 1340, 697), (633, 92, 860, 1340), (734, 1341, 633, 80), (79, 515, 1341, 734), (515, 91, 895, 1341), (947, 1342, 515, 79), (78, 578, 1342, 947), (578, 90, 774, 1342), (520, 1343, 578, 78), (77, 613, 1343, 520), (613, 89, 359, 1343), (872, 1344, 613, 77), (76, 803, 1344, 872), (803, 88, 399, 1344), (907, 1345, 803, 76), (1249, 555, 1478, 1508), (39, 826, 1459, 1428), (785, 1346, 686, 75), (74, 423, 1346, 785), (423, 86, 606, 1346), (371, 1347, 423, 74), (73, 459, 1347, 371), (459, 85, 804, 1347), (410, 1348, 459, 73), (72, 962, 1348, 410), (962, 84, 539, 1348), (825, 1349, 783, 60), (71, 858, 1349, 825), (858, 83, 926, 1349), (643, 1350, 858, 71), (70, 888, 1350, 643), (888, 82, 462, 1350), (832, 1351, 888, 70), (69, 934, 1351, 832), (934, 81, 660, 1351), (567, 1352, 934, 69), (68, 519, 1352, 567), (519, 80, 697, 1352), (602, 1353, 519, 68), (67, 406, 1353, 602), (406, 79, 734, 1353), (493, 1354, 406, 67), (66, 741, 1354, 493), (741, 78, 947, 1354), (692, 1355, 741, 66), (65, 780, 1355, 692), (780, 77, 520, 1355), (726, 1356, 780, 65), (64, 666, 1356, 726), (666, 76, 872, 1356), (388, 1357, 666, 64), (555, 1261, 1509, 1478), (27, 464, 1427, 1432), (963, 1358, 601, 63), (62, 713, 1358, 963), (713, 74, 785, 1358), (610, 1359, 713, 62), (61, 830, 1359, 610), (830, 73, 371, 1359), (433, 1360, 830, 61), (60, 783, 1360, 433), (783, 72, 410, 1360), (628, 1361, 748, 48), (59, 442, 1361, 628), (442, 71, 825, 1361), (807, 1362, 442, 59), (58, 552, 1362, 807), (552, 70, 643, 1362), (765, 1363, 552, 58), (57, 368, 1363, 765), (368, 69, 832, 1363), (577, 1364, 368, 57), (56, 945, 1364, 577), (945, 68, 567, 1364), (681, 1365, 945, 56), (55, 915, 1365, 681), (915, 67, 602, 1365), (642, 1366, 915, 55), (54, 387, 1366, 642), (387, 66, 493, 1366), (905, 1367, 387, 54), (53, 503, 1367, 905), (503, 65, 692, 1367), (718, 1368, 503, 53), (52, 592, 1368, 718), (592, 64, 726, 1368), (531, 1369, 592, 52), (700, 135, 1448, 1447), (1261, 431, 1474, 1509), (491, 1370, 703, 51), (50, 662, 1370, 491), (662, 62, 963, 1370), (457, 1371, 662, 50), (49, 624, 1371, 457), (624, 61, 610, 1371), (878, 1372, 624, 49), (48, 748, 1372, 878), (748, 60, 433, 1372), (471, 1373, 579, 36), (47, 534, 1373, 471), (534, 59, 628, 1373), (935, 1374, 534, 47), (46, 490, 1374, 935), (490, 58, 807, 1374), (581, 1375, 490, 46), (45, 758, 1375, 581), (758, 57, 765, 1375), (397, 1376, 758, 45), (44, 869, 1376, 397), (869, 56, 577, 1376), (812, 1377, 869, 44), (43, 374, 1377, 812), (374, 55, 681, 1377), (771, 1378, 374, 43), (42, 948, 1378, 771), (948, 54, 642, 1378), (730, 1379, 948, 42), (41, 908, 1379, 730), (908, 53, 905, 1379), (546, 1380, 908, 41), (40, 414, 1380, 546), (414, 52, 718, 1380), (668, 1381, 414, 40), (431, 1273, 1510, 1474), (1273, 921, 1495, 1510), (629, 1382, 826, 39), (38, 784, 1382, 629), (784, 50, 491, 1382), (893, 1383, 784, 38), (37, 458, 1383, 893), (458, 49, 457, 1383), (709, 1384, 458, 37), (36, 579, 1384, 709), (579, 48, 878, 1384), (392, 1385, 434, 24), (35, 693, 1385, 392), (693, 47, 471, 1385), (482, 1386, 693, 35), (34, 654, 1386, 482), (654, 46, 935, 1386), (446, 1387, 654, 34), (33, 611, 1387, 446), (611, 45, 581, 1387), (871, 1388, 611, 33), (32, 728, 1388, 871), (728, 44, 397, 1388), (413, 1389, 728, 32), (31, 620, 1389, 413), (620, 43, 812, 1389), (451, 1390, 620, 31), (30, 506, 1390, 451), (506, 42, 771, 1390), (634, 1391, 506, 30), (29, 850, 1391, 634), (850, 41, 730, 1391), (525, 1392, 850, 29), (28, 879, 1392, 525), (879, 40, 546, 1392), (865, 1393, 879, 28), (695, 243, 1446, 1445), (279, 407, 1421, 1426), (899, 1394, 464, 27), (26, 960, 1394, 899), (960, 38, 629, 1394), (790, 1395, 960, 26), (25, 386, 1395, 790), (386, 37, 893, 1395), (673, 1396, 386, 25), (24, 434, 1396, 673), (434, 36, 709, 1396), (889, 1397, 929, 12), (23, 937, 1397, 889), (937, 35, 392, 1397), (742, 1398, 937, 23), (22, 820, 1398, 742), (820, 34, 482, 1398), (930, 1399, 820, 22), (21, 527, 1399, 930), (527, 33, 446, 1399), (817, 1400, 527, 21), (20, 608, 1400, 817), (608, 32, 871, 1400), (551, 1401, 608, 20), (19, 649, 1401, 551), (649, 31, 413, 1401), (586, 1402, 649, 19), (18, 684, 1402, 586), (684, 30, 451, 1402), (478, 1403, 684, 18), (17, 873, 1403, 478), (873, 29, 634, 1403), (364, 1404, 873, 17), (16, 763, 1404, 364), (763, 28, 525, 1404), (426, 1405, 763, 16), (921, 1285, 1511, 1495), (854, 231, 1462, 1461), (460, 1406, 521, 15), (14, 556, 1406, 460), (556, 26, 899, 1406), (648, 1407, 556, 14), (13, 447, 1407, 648), (447, 25, 790, 1407), (537, 1408, 447, 13), (12, 929, 1408, 537), (929, 24, 673, 1408), (798, 1409, 889, 12), (0, 759, 1409, 798), (759, 11, 362, 1409), (911, 1410, 362, 11), (10, 398, 1410, 911), (398, 22, 742, 1410), (800, 1411, 398, 10), (9, 583, 1411, 800), (583, 21, 930, 1411), (687, 1412, 583, 9), (8, 477, 1412, 687), (477, 20, 817, 1412), (729, 1413, 477, 8), (7, 813, 1413, 729), (813, 19, 551, 1413), (770, 1414, 813, 7), (6, 846, 1414, 770), (846, 18, 586, 1414), (957, 1415, 846, 6), (5, 735, 1415, 957), (735, 17, 478, 1415), (847, 1416, 735, 5), (4, 646, 1416, 847), (646, 16, 364, 1416), (580, 1417, 646, 4), (961, 111, 1468, 1467), (1285, 781, 1487, 1511), (617, 1418, 682, 3), (2, 717, 1418, 617), (717, 14, 460, 1418), (507, 1419, 717, 2), (1, 906, 1419, 507), (906, 13, 648, 1419), (396, 1420, 906, 1), (0, 798, 1420, 396), (798, 12, 537, 1420), (1483, 1506, 1608, 1585), (1438, 1443, 1545, 1540), (1506, 1491, 1593, 1608), (1479, 1441, 1543, 1581), (1476, 1505, 1607, 1578), (1473, 1522, 1624, 1575), (1505, 1483, 1585, 1607), (1522, 1480, 1582, 1624), (1424, 1439, 1541, 1526), (1470, 1504, 1606, 1572), (1492, 1521, 1623, 1594), (1504, 1476, 1578, 1606), (1521, 1473, 1575, 1623), (1450, 1437, 1539, 1552), (1493, 1503, 1605, 1595), (1484, 1520, 1622, 1586), (1446, 1435, 1537, 1548), (1503, 1470, 1572, 1605), (1520, 1492, 1594, 1622), (1448, 1433, 1535, 1550), (1471, 1502, 1604, 1573), (1477, 1519, 1621, 1579), (1502, 1493, 1595, 1604), (1519, 1484, 1586, 1621), (1442, 1431, 1533, 1544), (1468, 1429, 1531, 1570), (1469, 1501, 1603, 1571), (1472, 1518, 1620, 1574), (1501, 1471, 1573, 1603), (1518, 1477, 1579, 1620), (1432, 1427, 1529, 1534), (1454, 1425, 1527, 1556), (1490, 1500, 1602, 1592), (1494, 1517, 1619, 1596), (1500, 1469, 1571, 1602), (1517, 1472, 1574, 1619), (1482, 1499, 1601, 1584), (1475, 1516, 1618, 1577), (1464, 1423, 1525, 1566), (1499, 1490, 1592, 1601), (1516, 1494, 1596, 1618), (1426, 1421, 1523, 1528), (1498, 1482, 1584, 1600), (1481, 1515, 1617, 1583), (1488, 1498, 1600, 1590), (1515, 1475, 1577, 1617), (1480, 1497, 1599, 1582), (1497, 1485, 1587, 1599), (1489, 1514, 1616, 1591), (1467, 1468, 1570, 1569), (531, 1381, 1519, 1477), (826, 51, 1460, 1459), (207, 740, 1455, 1466), (1189, 381, 1470, 1503), (1115, 731, 1485, 1497), (1369, 531, 1477, 1518), (874, 1189, 1503, 1493), (455, 279, 1426, 1425), (580, 1115, 1497, 1480), (388, 1369, 1518, 1472), (1177, 874, 1493, 1502), (1357, 388, 1472, 1517), (384, 1177, 1502, 1471), (907, 1357, 1517, 1494), (231, 695, 1445, 1462), (407, 291, 1422, 1421), (1165, 384, 1471, 1501), (291, 799, 1488, 1422), (1345, 907, 1494, 1516), (366, 1165, 1501, 1469), (437, 1345, 1516, 1475), (464, 39, 1428, 1427), (1153, 366, 1469, 1500), (219, 854, 1461, 1456), (1333, 437, 1475, 1515), (123, 700, 1447, 1430), (808, 1153, 1500, 1490), (623, 1333, 1515, 1481), (574, 255, 1436, 1435), (521, 27, 1432, 1431), (789, 99, 1458, 1457), (1141, 808, 1490, 1499), (51, 703, 1449, 1460), (1321, 623, 1481, 1514), (111, 498, 1429, 1468), (682, 15, 1442, 1441), (63, 601, 1437, 1450), (630, 1141, 1499, 1482), (99, 961, 1467, 1458), (801, 1321, 1514, 1489), (737, 267, 1454, 1453), (1309, 801, 1489, 1513), (147, 707, 1451, 1434), (740, 219, 1456, 1455), (959, 1309, 1513, 1496), (686, 87, 1444, 1443), (422, 183, 1424, 1423), (635, 195, 1440, 1439), (1297, 959, 1496, 1512), (781, 1297, 1512, 1487), (267, 455, 1425, 1454), (135, 558, 1433, 1448), (1587, 1581, 1582, 1599), (1524, 1590, 1600, 1584), (1528, 1523, 1601, 1592), (1523, 1524, 1584, 1601), (1556, 1527, 1602, 1571), (1527, 1528, 1592, 1602), (1538, 1555, 1603, 1573), (1555, 1556, 1571, 1603), (1548, 1537, 1604, 1595), (1537, 1538, 1573, 1604), (1564, 1547, 1605, 1572), (1547, 1548, 1595, 1605), (1558, 1563, 1606, 1578), (1563, 1564, 1572, 1606), (1568, 1557, 1607, 1585), (1557, 1558, 1578, 1607), (1542, 1567, 1608, 1593), (1567, 1568, 1585, 1608), (1526, 1541, 1609, 1588), (1541, 1542, 1593, 1609), (1566, 1525, 1610, 1580), (1525, 1526, 1588, 1610), (1554, 1565, 1611, 1576), (1565, 1566, 1580, 1611), (1536, 1553, 1612, 1597), (1553, 1554, 1576, 1612), (1550, 1535, 1613, 1589), (1535, 1536, 1597, 1613), (1532, 1549, 1614, 1598), (1549, 1550, 1589, 1614), (1570, 1531, 1615, 1591), (1531, 1532, 1598, 1615), (1560, 1569, 1616, 1583), (1569, 1570, 1591, 1616), (1546, 1559, 1617, 1577), (1559, 1560, 1583, 1617), (1540, 1545, 1618, 1596), (1545, 1546, 1577, 1618), (1552, 1539, 1619, 1574), (1539, 1540, 1596, 1619), (1562, 1551, 1620, 1579), (1551, 1552, 1574, 1620), (1530, 1561, 1621, 1586), (1561, 1562, 1579, 1621), (1534, 1529, 1622, 1594), (1529, 1530, 1586, 1622), (1544, 1533, 1623, 1575), (1533, 1534, 1594, 1623), (1581, 1543, 1624, 1582), (1543, 1544, 1575, 1624), (1462, 1445, 1547, 1564), (1421, 1422, 1524, 1523), (1430, 1447, 1549, 1532), (1423, 1424, 1526, 1525), (1507, 1486, 1588, 1609), (1460, 1449, 1551, 1562), (1425, 1426, 1528, 1527), (1491, 1507, 1609, 1593), (1434, 1451, 1553, 1536), (1427, 1428, 1530, 1529), (1485, 1479, 1581, 1587), (1429, 1430, 1532, 1531), (1508, 1478, 1580, 1610), (1436, 1453, 1555, 1538), (1431, 1432, 1534, 1533), (1486, 1508, 1610, 1588), (1466, 1455, 1557, 1568), (1433, 1434, 1536, 1535), (1435, 1436, 1538, 1537), (1509, 1474, 1576, 1611), (1437, 1438, 1540, 1539), (1478, 1509, 1611, 1580), (1444, 1457, 1559, 1546), (1439, 1440, 1542, 1541), (1422, 1488, 1590, 1524), (1441, 1442, 1544, 1543), (1510, 1495, 1597, 1612), (1443, 1444, 1546, 1545), (1474, 1510, 1612, 1576), (1445, 1446, 1548, 1547), (1428, 1459, 1561, 1530), (1447, 1448, 1550, 1549), (1511, 1487, 1589, 1613), (1449, 1450, 1552, 1551), (1495, 1511, 1613, 1597), (1456, 1461, 1563, 1558), (1451, 1452, 1554, 1553), (1453, 1454, 1556, 1555), (1512, 1496, 1598, 1614), (1455, 1456, 1558, 1557), (1487, 1512, 1614, 1589), (1457, 1458, 1560, 1559), (1459, 1460, 1562, 1561), (1513, 1489, 1591, 1615), (1452, 1463, 1565, 1554), (1461, 1462, 1564, 1563), (1496, 1513, 1615, 1598), (1440, 1465, 1567, 1542), (1463, 1464, 1566, 1565), (1465, 1466, 1568, 1567), (1514, 1481, 1583, 1616), (1458, 1467, 1569, 1560)])
me_torus.polygons.foreach_set('material_index', [0, 0, 0, 0, 0, 0, 0, 0, 0, 0, 0, 0, 0, 0, 0, 0, 0, 0, 0, 0, 0, 0, 0, 0, 0, 0, 0, 0, 0, 0, 0, 0, 0, 0, 0, 0, 0, 0, 0, 0, 0, 0, 0, 0, 0, 0, 0, 0, 0, 0, 0, 0, 0, 0, 0, 0, 0, 0, 0, 0, 0, 0, 0, 0, 0, 0, 0, 0, 0, 0, 0, 0, 0, 0, 0, 0, 0, 0, 0, 0, 0, 0, 0, 0, 0, 0, 0, 0, 0, 0, 0, 0, 0, 0, 0, 0, 0, 0, 0, 0, 0, 0, 0, 0, 0, 0, 0, 0, 0, 0, 0, 0, 0, 0, 0, 0, 0, 0, 0, 0, 0, 0, 0, 0, 0, 0, 0, 0, 0, 0, 0, 0, 0, 0, 0, 0, 0, 0, 0, 0, 0, 0, 0, 0, 0, 0, 0, 0, 0, 0, 0, 0, 0, 0, 0, 0, 0, 0, 0, 0, 0, 0, 0, 0, 0, 0, 0, 0, 0, 0, 0, 0, 0, 0, 0, 0, 0, 0, 0, 0, 0, 0, 0, 0, 0, 0, 0, 0, 0, 0, 0, 0, 0, 0, 0, 0, 0, 0, 0, 0, 0, 0, 0, 0, 0, 0, 0, 0, 0, 0, 0, 0, 0, 0, 0, 0, 0, 0, 0, 0, 0, 0, 0, 0, 0, 0, 0, 0, 0, 0, 0, 0, 0, 0, 0, 0, 0, 0, 0, 0, 0, 0, 0, 0, 0, 0, 0, 0, 0, 0, 0, 0, 0, 0, 0, 0, 0, 0, 0, 0, 0, 0, 0, 0, 0, 0, 0, 0, 0, 0, 0, 0, 0, 0, 0, 0, 0, 0, 0, 0, 0, 0, 0, 0, 0, 0, 0, 0, 0, 0, 0, 0, 0, 0, 0, 0, 0, 0, 0, 0, 0, 0, 0, 0, 0, 0, 0, 0, 0, 0, 0, 0, 0, 0, 0, 0, 0, 0, 0, 0, 0, 0, 0, 0, 0, 0, 0, 0, 0, 0, 0, 0, 0, 0, 0, 0, 0, 0, 0, 0, 0, 0, 0, 0, 0, 0, 0, 0, 0, 0, 0, 0, 0, 0, 0, 0, 0, 0, 0, 0, 0, 0, 0, 0, 0, 0, 0, 0, 0, 0, 0, 0, 0, 0, 0, 0, 0, 0, 0, 0, 0, 0, 0, 0, 0, 0, 0, 0, 0, 0, 0, 0, 0, 0, 0, 0, 0, 0, 0, 0, 0, 0, 0, 0, 0, 0, 0, 0, 0, 0, 0, 0, 0, 0, 0, 0, 0, 0, 0, 0, 0, 0, 0, 0, 0, 0, 0, 0, 0, 0, 0, 0, 0, 0, 0, 0, 0, 0, 0, 0, 0, 0, 0, 0, 0, 0, 0, 0, 0, 0, 0, 0, 0, 0, 0, 0, 0, 0, 0, 0, 0, 0, 0, 0, 0, 0, 0, 0, 0, 0, 0, 0, 0, 0, 0, 0, 0, 0, 0, 0, 0, 0, 0, 0, 0, 0, 0, 0, 0, 0, 0, 0, 0, 0, 0, 0, 0, 0, 0, 0, 0, 0, 0, 0, 0, 0, 0, 0, 0, 0, 0, 0, 0, 0, 0, 0, 0, 0, 0, 0, 0, 0, 0, 0, 0, 0, 0, 0, 0, 0, 0, 0, 0, 0, 0, 0, 0, 0, 0, 0, 0, 0, 0, 0, 0, 0, 0, 0, 0, 0, 0, 0, 0, 0, 0, 0, 0, 0, 0, 0, 0, 0, 0, 0, 0, 0, 0, 0, 0, 0, 0, 0, 0, 0, 0, 0, 0, 0, 0, 0, 0, 0, 0, 0, 0, 0, 0, 0, 0, 0, 0, 0, 0, 0, 0, 0, 0, 0, 0, 0, 0, 0, 0, 0, 0, 0, 0, 0, 0, 0, 0, 0, 0, 0, 0, 0, 0, 0, 0, 0, 0, 0, 0, 0, 0, 0, 0, 0, 0, 0, 0, 0, 0, 0, 0, 0, 0, 0, 0, 0, 0, 0, 0, 0, 0, 0, 0, 0, 0, 0, 0, 0, 0, 0, 0, 0, 0, 0, 0, 0, 0, 0, 0, 0, 0, 0, 0, 0, 0, 0, 0, 0, 0, 0, 0, 0, 0, 0, 0, 0, 0, 0, 0, 0, 0, 0, 0, 0, 0, 0, 0, 0, 0, 0, 0, 0, 0, 0, 0, 0, 0, 0, 0, 0, 0, 0, 0, 0, 0, 0, 0, 0, 0, 0, 0, 0, 0, 0, 0, 0, 0, 0, 0, 0, 0, 0, 0, 0, 0, 0, 0, 0, 0, 0, 0, 0, 0, 0, 0, 0, 0, 0, 0, 0, 0, 0, 0, 0, 0, 0, 1, 0, 0, 0, 0, 0, 0, 0, 0, 0, 0, 0, 0, 0, 0, 0, 0, 0, 0, 0, 0, 0, 0, 0, 0, 0, 0, 0, 0, 0, 0, 0, 0, 0, 0, 0, 0, 0, 0, 0, 0, 0, 0, 0, 0, 0, 0, 0, 0, 0, 0, 0, 0, 0, 0, 0, 0, 0, 0, 0, 0, 0, 0, 0, 0, 0, 0, 0, 0, 0, 0, 0, 0, 0, 0, 0, 0, 0, 0, 0, 0, 0, 0, 0, 0, 0, 0, 0, 0, 0, 0, 0, 0, 0, 0, 0, 0, 0, 0, 0, 0, 0, 0, 0, 0, 0, 0, 0, 0, 0, 0, 0, 0, 0, 0, 0, 0, 0, 0, 0, 0, 0, 0, 0, 0, 0, 0, 0, 0, 0, 0, 0, 0, 0, 0, 0, 0, 0, 0, 0, 0, 0, 0, 0, 0, 0, 0, 0, 0, 0, 0, 0, 0, 0, 0, 0, 0, 0, 0, 0, 0, 0, 0, 0, 0, 0, 0, 0, 0, 0, 0, 0, 0, 0, 0, 0, 0, 0, 0, 0, 0, 0, 0, 0, 0, 0, 0, 0, 0, 0, 0, 0, 0, 0, 0, 0, 0, 0, 0, 0, 0, 0, 0, 0, 0, 0, 0, 0, 0, 0, 0, 0, 0, 0, 0, 0, 0, 0, 0, 0, 0, 0, 0, 0, 0, 0, 0, 0, 0, 0, 0, 0, 0, 0, 0, 0, 0, 0, 0, 0, 0, 0, 0, 0, 0, 0, 0, 0, 0, 0, 0, 0, 0, 0, 0, 0, 0, 0, 0, 0, 0, 0, 0, 0, 0, 0, 0, 0, 0, 0, 0, 0, 0, 0, 0, 0, 0, 0, 0, 0, 0, 0, 0, 0, 0, 0, 0, 0, 0, 0, 0, 0, 0, 0, 0, 0, 0, 0, 0, 0, 0, 0, 0, 0, 0, 0, 0, 0, 0, 0, 0, 0, 0, 0, 0, 0, 0, 0, 0, 0, 0, 0, 0, 0, 0, 0, 0, 0, 0, 0, 0, 0, 0, 0, 0, 0, 0, 0, 0, 0, 0, 0, 0, 0, 0, 0, 0, 0, 0, 0, 0, 0, 0, 0, 0, 0, 0, 0, 0, 0, 0, 0, 0, 0, 0, 0, 0, 0, 0, 0, 0, 0, 0, 0, 0, 0, 0, 0, 0, 0, 0, 0, 0, 0, 0, 0, 0, 0, 0, 0, 0, 0, 0, 0, 0, 0, 0, 0, 0, 0, 0, 0, 0, 0, 0, 0, 0, 0, 0, 0, 0, 0, 0, 0, 0, 0, 0, 0, 0, 0, 0, 0, 0, 0, 0, 0, 0, 0, 0, 0, 0, 0, 0, 0, 0, 0, 0, 0, 0, 0, 0, 0, 0, 0, 0, 0, 0, 0, 0, 0, 0, 0, 0, 0, 0, 0, 0, 0, 0, 0, 0, 0, 0, 0, 0, 0, 0, 0, 0, 0, 0, 0, 0, 0, 0, 0, 0, 0, 0, 0, 0, 0, 0, 0, 0, 0, 0, 0, 0, 0, 0, 0, 0, 0, 0, 0, 0, 0, 0, 0, 0, 0, 0, 0, 0, 0, 0, 0, 0, 0, 0, 0, 0, 0, 0, 0, 0, 0, 0, 0, 0, 0, 0, 0, 0, 0, 0, 0, 0, 0, 0, 0, 0, 0, 0, 0, 0, 0, 0, 0, 0, 0, 0, 0, 0, 0, 0, 0, 0, 0, 0, 0, 0, 0, 0, 0, 0, 0, 0, 0, 0, 0, 0, 0, 0, 0, 0, 0, 0, 0, 0, 0, 0, 0, 0, 0, 0, 0, 0, 0, 0, 0, 0, 0, 0, 0, 0, 0, 0, 0, 0, 0, 0, 0, 0, 0, 0, 0, 0, 0, 0, 0, 0, 0, 0, 0, 0, 0, 0, 0, 0, 0, 0, 0, 0, 0, 0, 0, 0, 0, 0, 0, 0, 1, 0, 1, 0, 0, 0, 0, 1, 0, 0, 0, 0, 1, 0, 0, 1, 0, 0, 1, 0, 0, 0, 0, 1, 1, 0, 0, 0, 0, 1, 1, 0, 0, 0, 0, 0, 0, 1, 0, 0, 1, 0, 0, 1, 0, 0, 0, 0, 1, 0, 0, 0, 0, 0, 0, 0, 0, 0, 0, 0, 0, 0, 0, 0, 0, 0, 0, 0, 0, 0, 0, 0, 0, 0, 0, 0, 0, 0, 0, 0, 0, 0, 0, 0, 0, 0, 0, 0, 0, 0, 0, 0, 0, 0, 0, 0, 0, 0, 0, 0, 0, 1, 1, 1, 1, 1, 1, 1, 1, 1, 1, 1, 1, 1, 1, 1, 1, 1, 1, 1, 1, 1, 1, 1, 1, 1, 1, 1, 1, 1, 1, 1, 1, 1, 1, 1, 1, 1, 1, 1, 1, 1, 1, 1, 1, 1, 1, 1, 1, 1, 1, 1, 1, 1, 1, 0, 1, 1, 0, 1, 1, 1, 1, 0, 1, 1, 0, 1, 1, 1, 0, 1, 0, 1, 1, 1, 1, 0, 1, 0, 1, 1, 1, 0, 1, 0, 1, 1, 1, 0, 1, 0, 1, 1, 0, 1, 1, 0, 1, 1, 1, 0, 1])
me_torus.materials.append(mat_sol)
me_torus.materials.append(mat_verre)
me_torus.use_remesh_preserve_volume = False
me_torus.use_remesh_preserve_attributes = False
me_torus.use_mirror_vertex_groups = False
me_torus.update()

# ---- objects
ob_sun = bpy.data.objects.new('Sun', light_sun)
ob_torus = bpy.data.objects.new('Torus', me_torus)
ob_lamp = bpy.data.objects.new('Lamp', light_lamp)
ob_camera = bpy.data.objects.new('Camera', cam_camera)

# ---- transforms, parenting, visibility, modifiers, constraints
ob_sun.location = (0.0, 0.0, 0.0)
ob_sun.lineart.crease_threshold = 0.0
ob_torus.location = (0.0, 0.0, 0.0)
ob_torus.scale = (8.537, 8.537, 8.537)
ob_torus.lineart.crease_threshold = 0.0
_m = ob_torus.modifiers.new('Mirror', 'MIRROR')
_m.use_axis = (False, True, False)
ob_lamp.location = (4.076, 1.005, 5.904)
ob_lamp.rotation_euler = (0.6503, 0.05522, 1.866)
ob_lamp.lock_rotations_4d = False
ob_lamp.empty_display_type = 'ARROWS'
ob_lamp.color = (0.0, 0.0, 0.0, 0.0)
ob_lamp.lineart.crease_threshold = 0.0
ob_camera.location = (-0.603, -8.038, 0.659)
ob_camera.rotation_euler = (1.579, 0.01046, 0.3611)
ob_camera.lock_rotations_4d = False
ob_camera.empty_display_type = 'ARROWS'
ob_camera.color = (0.0, 0.0, 0.0, 0.0)
ob_camera.display_type = 'WIRE'
ob_camera.lineart.crease_threshold = 0.0

# ---- collection membership
col_collection_1.objects.link(ob_sun)
col_collection_1.objects.link(ob_torus)
col_collection_1.objects.link(ob_lamp)
col_collection_1.objects.link(ob_camera)

# ---- scene / render settings (as saved in the file)
scene.camera = ob_camera
scene.frame_start = 1; scene.frame_end = 250; scene.frame_set(2)
scene.render.engine = 'BLENDER_EEVEE_NEXT'
scene.render.resolution_percentage = 50
scene.render.dither_intensity = 0.0
scene.cycles.use_denoising = False
scene.cycles.samples = 10
scene.cycles.sampling_pattern = 'TABULATED_SOBOL'
scene.cycles.light_sampling_threshold = 0.0
scene.cycles.use_adaptive_sampling = False
scene.cycles.use_light_tree = False
scene.cycles.blur_glossy = 0.0
scene.cycles.pixel_filter_type = 'GAUSSIAN'
scene.cycles.sample_clamp_indirect = 0.0
scene.view_settings.view_transform = 'Standard'
bpy.context.view_layer.update()

